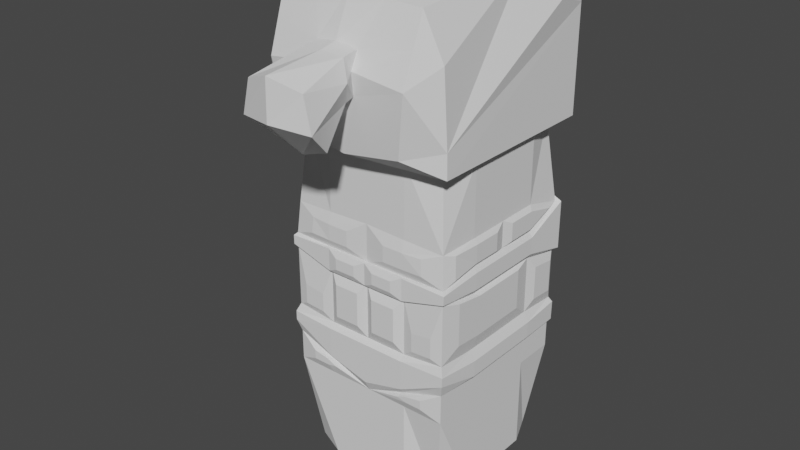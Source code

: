 # Source: player4.blend  (saved by Blender 3.6.13; exported with 4.5.12 LTS)
import bpy
from mathutils import Matrix  # noqa: F401  (used for matrix-valued properties, if any)

bpy.ops.wm.read_factory_settings(use_empty=True)
scene = bpy.context.scene
scene.name = 'Scene'

# ---- collections
col_collection = bpy.data.collections.new('Collection'); scene.collection.children.link(col_collection)

# ---- world
world_world = bpy.data.worlds.new('World'); scene.world = world_world
world_world.use_nodes = True; world_world.node_tree.nodes.clear()
_N = world_world.node_tree.nodes; _L = world_world.node_tree.links
n0 = _N.new('ShaderNodeOutputWorld'); n0.name = 'World Output'; n0.location = (300, 300)
n1 = _N.new('ShaderNodeBackground'); n1.name = 'Background'; n1.location = (10, 300)
n1.inputs[0].default_value = (0.05088, 0.05088, 0.05088, 1.0)
_L.new(n1.outputs[0], n0.inputs[0])
n0.is_active_output = True
world_world.color = (0.05088, 0.05088, 0.05088)
world_world.use_sun_shadow = False
world_world.sun_shadow_jitter_overblur = 0.0

# ---- meshes
me_cube_012 = bpy.data.meshes.new('Cube.012')
me_cube_012.from_pydata([(-0.8498, -0.8498, -1.0), (-0.8927, -0.8927, 0.9926), (-0.8498, 0.8498, -1.0), (-0.8927, 0.8927, 0.9926), (0.8498, -0.8498, -1.0), (0.8927, -0.8927, 0.9926), (0.8498, 0.8498, -1.0), (0.8927, 0.8927, 0.9926), (-1.089, -1.089, 0.9926), (-1.089, 1.089, 0.9926), (1.089, 1.089, 0.9926), (1.089, -1.089, 0.9926), (0.0, 1.089, 0.9926), (0.0, -1.089, 0.9926), (0.0, 1.089, 1.712), (1.089, 1.089, 1.606), (-1.089, 1.089, 1.606), (0.0, 1.281, 1.317), (0.5443, 1.089, 0.9926), (0.2716, 1.089, 1.712), (-1.089, 1.089, 1.299), (-0.5443, 1.089, 0.9926), (-0.2716, 1.089, 1.712), (1.089, 1.089, 1.299), (0.0, 1.162, 1.603), (0.5443, 1.143, 1.467), (-0.5443, 1.143, 1.467), (-1.549e-05, 1.183, 1.128), (-1.549e-05, 1.167, 1.102), (-0.5434, 1.192, 1.158), (-0.544, 1.143, 1.05), (-0.7226, 1.162, 1.154), (0.5442, 1.143, 1.05), (0.5442, 1.191, 1.157), (0.721, 1.162, 1.154), (-0.3063, 1.173, 1.145), (-0.3063, 1.163, 1.132), (0.3067, 1.173, 1.145), (0.3067, 1.164, 1.133), (-0.3063, 1.127, 1.145), (-1.549e-05, 1.136, 1.128), (-1.549e-05, 1.12, 1.102), (0.3067, 1.117, 1.133), (-0.3063, 1.117, 1.132), (0.3067, 1.127, 1.145), (0.5345, 1.139, 1.612), (0.4953, 1.143, 1.597), (-0.4953, 1.143, 1.597), (-0.5345, 1.139, 1.612), (0.2719, 1.148, 1.611), (0.2723, 1.154, 1.597), (0.2645, 1.153, 1.604), (-0.2723, 1.154, 1.597), (-0.2719, 1.148, 1.611), (-0.2644, 1.153, 1.604), (0.752, 1.116, 1.584), (0.7528, 1.116, 1.599), (0.7599, 1.115, 1.592), (-0.7528, 1.116, 1.599), (-0.752, 1.116, 1.584), (-0.76, 1.115, 1.592), (0.8115, 1.114, 1.635), (-0.8115, 1.114, 1.635), (-1.0, 0.0, -1.0), (-1.0, -1.0, 0.2772), (-1.0, 0.0, 0.9926), (-1.0, 1.0, 0.2028), (0.0, 1.0, -1.0), (0.0, 1.0, 0.9926), (1.0, 1.0, 0.2028), (1.0, 0.0, -1.0), (1.0, 0.0, 0.9926), (1.0, -1.0, 0.2772), (0.0, -1.0, -1.0), (0.0, -1.0, 0.9926), (0.0, 0.0, -1.0), (0.0, -1.0, 0.2237), (1.0, 0.0, 0.2367), (-1.0, 0.0, 0.2367), (-1.0, -0.5, -1.0), (-1.0, -1.0, 0.3641), (-1.0, 0.5, 0.9926), (-1.0, 1.0, -0.4478), (-0.5, 1.0, -1.0), (0.5, 1.0, 0.9926), (1.0, 1.0, -0.4478), (1.0, 0.5, -1.0), (1.0, -0.5, 0.9926), (1.0, -1.0, -0.4478), (0.5, -1.0, -1.0), (-0.5, -1.0, 0.9926), (-1.0, 0.5, -1.0), (-1.0, -1.0, -0.4478), (-1.0, -0.5, 0.9926), (-1.0, 1.0, 0.4913), (0.5, 1.0, -1.0), (-0.5, 1.0, 0.9926), (1.0, 1.0, 0.4913), (1.0, -0.5, -1.0), (1.0, 0.5, 0.9926), (1.0, -1.0, 0.3641), (-0.5, -1.0, -1.0), (0.5, -1.0, 0.9926), (-0.5, -1.0, 0.2237), (0.5, -1.0, 0.2237), (0.0, -1.0, -0.4478), (0.0, -1.0, 0.357), (1.0, -0.5, 0.2367), (1.0, 0.5, 0.2367), (1.0, 0.0, -0.4478), (1.0, 0.0, 0.4014), (0.5, 1.0, 0.1503), (-0.5, 1.0, 0.1503), (0.0, 1.0, -0.4478), (-1.0, 0.5, 0.2367), (-1.0, -0.5, 0.2367), (-1.0, 0.0, -0.4478), (-1.0, 0.0, 0.4014), (-1.0, -0.5, 0.4014), (-1.0, -0.5, -0.4478), (-1.0, 0.5, -0.4478), (-0.5, 1.0, 0.6221), (-0.5, 1.0, -0.4478), (0.5, 1.0, -0.4478), (1.0, 0.5, 0.4014), (1.0, 0.5, -0.4478), (1.0, -0.5, -0.4478), (0.5, -1.0, 0.357), (0.5, -1.0, -0.4478), (-0.5, -1.0, -0.4478), (-0.5, -1.0, 0.357), (1.0, -0.5, 0.4014), (0.5, 1.0, 0.6221), (-1.0, 0.5, 0.4014), (-1.087, -0.0005136, 1.369), (1.087, -0.0005137, 1.369), (-0.04553, 1.0, 0.1912), (0.04553, 1.0, 0.1912), (0.0, 1.0, 0.1498), (0.04553, 1.0, 0.5518), (-0.04553, 1.0, 0.5518), (0.0, 1.0, 0.5877), (-1.0, -1.0, -0.08532), (-1.0, 1.0, -0.1225), (1.0, 1.0, -0.1225), (1.0, -1.0, -0.08532), (0.0, -1.0, -0.1121), (1.0, 0.0, -0.1055), (-1.0, 0.0, -0.1055), (-1.0, -0.5, -0.1055), (-1.0, 0.5, -0.1055), (-0.428, 1.0, -0.1146), (0.428, 1.0, -0.1146), (1.0, 0.5, -0.1055), (1.0, -0.5, -0.1055), (0.5, -1.0, -0.1121), (-0.5, -1.0, -0.1121), (0.0, 1.0, -0.1149), (-1.0, 1.0, -0.2851), (1.0, 1.0, -0.2851), (1.0, -1.0, -0.2666), (1.0, 0.0, -0.2767), (-1.0, 0.0, -0.2767), (-1.0, -0.5, -0.2767), (-1.0, 0.5, -0.2767), (1.0, 0.5, -0.2767), (1.0, -0.5, -0.2767), (-1.0, -1.0, -0.2666), (-0.5, -1.0, -0.3572), (0.5, -1.0, -0.3572), (0.0, 1.0, 0.01744), (-0.5, 1.0, 0.01785), (0.5, 1.0, 0.01785), (-0.4418, 1.034, 0.03534), (-0.4418, 1.034, 0.1413), (-0.07824, 1.034, 0.174), (-0.04182, 1.034, 0.1409), (-0.04182, 1.034, 0.03502), (0.04182, 1.034, 0.03502), (0.04182, 1.034, 0.1409), (0.07824, 1.034, 0.174), (0.4418, 1.034, 0.1413), (0.4418, 1.034, 0.03534), (0.05, 1.034, -0.1016), (0.05, 1.034, 0.004244), (0.45, 1.034, 0.004566), (0.3852, 1.034, -0.1014), (-0.3852, 1.034, -0.1014), (-0.45, 1.034, 0.004566), (-0.05, 1.034, 0.004244), (-0.05, 1.034, -0.1016), (-1.0, 1.0, 0.04015), (1.0, 1.0, 0.04015), (0.6527, 1.0, 0.1505), (-0.6527, 1.0, 0.1505), (-0.5666, 1.0, -0.1186), (0.5666, 1.0, -0.1186), (-0.6523, 1.0, 0.029), (0.6523, 1.0, 0.029), (-0.5577, 1.016, -0.09696), (-0.6176, 1.016, 0.006323), (-0.511, 1.016, -0.001482), (-0.4606, 1.016, -0.0942), (0.4606, 1.016, -0.0942), (0.511, 1.016, -0.001482), (0.6176, 1.016, 0.006323), (0.5577, 1.016, -0.09696), (0.6295, 1.016, 0.04637), (0.5229, 1.016, 0.03857), (0.5229, 1.016, 0.1313), (0.6298, 1.016, 0.1314), (-0.5229, 1.016, 0.03857), (-0.6295, 1.016, 0.04637), (-0.6298, 1.016, 0.1314), (-0.5229, 1.016, 0.1313), (0.7005, 1.023, 0.1505), (0.9436, 1.023, 0.2028), (-0.9436, 1.023, 0.04015), (-0.9436, 1.023, -0.1225), (0.9436, 1.023, 0.04015), (0.9436, 1.023, -0.1225), (0.6402, 1.023, -0.1186), (-0.9436, 1.023, 0.2028), (-0.7005, 1.023, 0.1505), (-0.6402, 1.023, -0.1186), (-0.7002, 1.023, 0.029), (0.7002, 1.023, 0.029), (0.4, -1.059, -0.04493), (0.4, -1.059, 0.1565), (0.1, -1.059, 0.1565), (0.1, -1.059, -0.04493), (-0.1, -1.059, -0.04493), (-0.1, -1.059, 0.1565), (-0.4, -1.059, 0.1565), (-0.4, -1.059, -0.04493), (-0.875, -1.033, -0.053), (-0.875, -1.033, 0.06849), (-0.625, -1.033, 0.05055), (0.875, -1.033, 0.06849), (0.625, -1.033, 0.05055), (0.875, -1.033, -0.053), (0.625, -1.033, -0.06197), (-0.625, -1.033, -0.06197), (-0.9705, -0.9705, 0.5521), (0.9705, -0.9705, 0.5521), (0.0, -1.0, 0.5772), (0.5, -1.0, 0.5673), (-0.5, -1.0, 0.5673), (-0.2481, -1.038, 0.5008), (-0.2481, -1.038, 0.4059), (-0.4981, -1.038, 0.4059), (-0.7481, -1.038, 0.4095), (-0.4981, -1.038, 0.5008), (-0.7334, -1.023, 0.5034), (0.7334, -1.023, 0.5034), (0.7481, -1.038, 0.4095), (0.2481, -1.038, 0.5008), (0.2481, -1.038, 0.4059), (0.4981, -1.038, 0.4059), (0.4981, -1.038, 0.5008), (1.0, 0.0, 0.5612), (-1.0, 0.0, 0.5612), (-1.0, -0.5, 0.5612), (1.0, 0.5, 0.5612), (1.0, -0.5, 0.5612), (-1.0, 0.5, 0.5612), (1.02, -0.8291, 0.531), (1.04, -0.8497, 0.3995), (1.04, -0.1487, 0.5303), (1.04, -0.1487, 0.423), (-1.04, -0.1487, 0.5303), (-1.04, -0.1487, 0.423), (-1.04, -0.4992, 0.4243), (-1.04, -0.8497, 0.3995), (-1.04, -0.4992, 0.5316), (1.04, -0.4992, 0.4243), (1.04, -0.4992, 0.5316), (-1.02, -0.8291, 0.531), (1.042, 0.12, 0.5325), (1.042, 0.12, 0.4252), (-1.042, 0.16, 0.5251), (-1.042, 0.16, 0.4331), (1.042, 0.47, 0.4252), (1.042, 0.82, 0.4881), (1.042, 0.47, 0.5325), (-1.042, 0.46, 0.4331), (-1.042, 0.76, 0.4871), (-1.042, 0.46, 0.5251), (-1.044, -0.775, -0.006188), (-1.044, -0.775, 0.2475), (1.044, -0.425, 0.2192), (1.044, -0.775, 0.2475), (1.044, 0.275, 0.2192), (1.044, -0.075, 0.2192), (-1.044, -0.425, 0.2192), (-1.044, -0.075, 0.2192), (-1.044, 0.275, 0.2192), (1.044, -0.775, -0.006188), (1.044, -0.075, -0.02034), (-1.044, -0.075, -0.02034), (-1.044, -0.425, -0.02034), (-1.044, 0.275, -0.02034), (1.044, 0.275, -0.02034), (1.044, -0.425, -0.02034), (-1.041, 0.62, 0.1622), (-1.041, 0.92, 0.1418), (1.041, 0.92, 0.1418), (1.041, 0.62, 0.1622), (-1.041, 0.92, 0.04422), (-1.041, 0.92, -0.05337), (1.041, 0.92, 0.04422), (1.041, 0.92, -0.05337), (-1.041, 0.62, -0.04319), (1.041, 0.62, -0.04319), (-0.56, -1.05, -0.3944), (-0.76, -1.05, -0.3944), (-0.4522, -1.05, -0.3825), (-0.56, -1.05, -0.3582), (-0.76, -1.05, -0.3391), (0.76, -1.05, -0.3391), (0.76, -1.05, -0.3944), (0.56, -1.05, -0.3944), (0.4522, -1.05, -0.3825), (0.56, -1.05, -0.3582)], [], [(265, 94, 286, 287), (132, 84, 7, 97), (260, 264, 276, 268), (247, 90, 1, 243), (89, 98, 4), (7, 84, 68, 96, 3, 9, 21, 12, 18, 10), (5, 87, 71, 99, 7, 10, 11), (3, 81, 65, 93, 1, 8, 9), (1, 90, 74, 102, 5, 11, 13, 8), (17, 26, 47, 52, 54, 24), (46, 55, 57, 15, 25), (12, 21, 30, 36, 28), (21, 9, 20, 31, 30), (9, 8, 134, 16, 20), (18, 12, 28, 38, 32), (29, 31, 20, 16, 26), (23, 34, 33, 25, 15), (10, 18, 32, 34, 23), (33, 37, 27, 17, 25), (25, 17, 24, 51, 50, 46), (45, 49, 51, 24, 14, 19), (15, 57, 56, 45, 61), (26, 16, 60, 59, 47), (48, 58, 60, 16, 62), (48, 62, 22), (29, 30, 31), (32, 33, 34), (37, 38, 42, 44), (37, 33, 32, 38), (27, 35, 29, 26, 17), (28, 36, 43, 41), (29, 35, 36, 30), (38, 28, 41, 42), (27, 37, 44, 40), (35, 27, 40, 39), (36, 35, 39, 43), (24, 54, 53, 48, 22, 14), (79, 101, 0), (19, 61, 45), (83, 67, 75, 63, 91), (95, 6, 86), (104, 155, 241, 239), (240, 238, 239, 241), (246, 102, 74, 245), (153, 108, 292, 302), (72, 145, 297, 291), (263, 99, 71, 260), (66, 194, 223, 222), (139, 141, 68, 84, 132), (192, 69, 306, 310), (148, 149, 300, 299), (262, 93, 65, 261), (100, 131, 275, 267), (79, 119, 116, 63), (0, 92, 119, 79), (149, 142, 288, 300), (91, 120, 82, 2), (63, 116, 120, 91), (142, 64, 289, 288), (94, 3, 96, 121), (83, 122, 113, 67), (2, 82, 122, 83), (95, 123, 85, 6), (67, 113, 123, 95), (94, 133, 285, 286), (86, 125, 109, 70), (6, 85, 125, 86), (69, 108, 307, 306), (98, 126, 88, 4), (70, 109, 126, 98), (150, 148, 299, 301), (244, 5, 102, 246), (89, 128, 105, 73), (4, 88, 128, 89), (64, 142, 235, 236), (101, 129, 92, 0), (73, 105, 129, 101), (242, 237, 236, 235), (67, 95, 86, 70, 75), (2, 83, 91), (63, 75, 73, 101, 79), (75, 70, 98, 89, 73), (245, 74, 90, 247), (260, 71, 87, 264), (121, 96, 68, 141, 140), (261, 65, 81, 265), (135, 11, 10, 23, 15), (136, 137, 138), (139, 140, 141), (105, 128, 321, 322), (82, 158, 122), (169, 105, 322, 323), (168, 167, 318, 317), (126, 166, 160, 88), (125, 165, 161, 109), (120, 164, 158, 82), (119, 163, 162, 116), (92, 167, 163, 119), (116, 162, 164, 120), (85, 159, 165, 125), (109, 161, 166, 126), (159, 85, 123), (92, 129, 314, 315), (173, 174, 175, 176, 177), (112, 174, 173, 171), (136, 175, 174, 112), (138, 176, 175, 136), (170, 177, 176, 138), (171, 173, 177, 170), (178, 179, 180, 181, 182), (138, 179, 178, 170), (137, 180, 179, 138), (111, 181, 180, 137), (172, 182, 181, 111), (170, 178, 182, 172), (183, 184, 185, 186), (170, 184, 183, 157), (172, 185, 184, 170), (152, 186, 185, 172), (157, 183, 186, 152), (187, 188, 189, 190), (171, 188, 187, 151), (170, 189, 188, 171), (157, 190, 189, 170), (151, 187, 190, 157), (197, 195, 224, 225), (192, 144, 220, 219), (198, 193, 215, 226), (199, 200, 201, 202), (197, 200, 199, 195), (171, 201, 200, 197), (151, 202, 201, 171), (195, 199, 202, 151), (203, 204, 205, 206), (172, 204, 203, 152), (198, 205, 204, 172), (196, 206, 205, 198), (152, 203, 206, 196), (207, 208, 209, 210), (172, 208, 207, 198), (111, 209, 208, 172), (193, 210, 209, 111), (198, 207, 210, 193), (211, 212, 213, 214), (197, 212, 211, 171), (194, 213, 212, 197), (112, 214, 213, 194), (171, 211, 214, 112), (221, 226, 219, 220), (218, 217, 225, 224), (219, 226, 215, 216), (225, 217, 222, 223), (193, 69, 216, 215), (144, 196, 221, 220), (191, 66, 222, 217), (196, 198, 226, 221), (195, 143, 218, 224), (69, 192, 219, 216), (194, 197, 225, 223), (143, 191, 217, 218), (227, 228, 229, 230), (104, 228, 227, 155), (76, 229, 228, 104), (146, 230, 229, 76), (155, 227, 230, 146), (231, 232, 233, 234), (76, 232, 231, 146), (103, 233, 232, 76), (156, 234, 233, 103), (146, 231, 234, 156), (142, 156, 242, 235), (155, 145, 240, 241), (72, 104, 239, 238), (156, 103, 237, 242), (145, 72, 238, 240), (103, 64, 236, 237), (106, 245, 248, 249), (244, 246, 259, 254), (127, 100, 255, 258), (247, 243, 253, 252), (249, 248, 252, 250), (250, 252, 253, 251), (130, 106, 249, 250), (243, 80, 251, 253), (245, 247, 252, 248), (80, 130, 250, 251), (255, 254, 259, 258), (258, 259, 256, 257), (245, 106, 257, 256), (100, 244, 254, 255), (246, 245, 256, 259), (106, 127, 258, 257), (260, 110, 279, 278), (243, 262, 274, 277), (117, 118, 272, 271), (124, 97, 283, 282), (275, 276, 266, 267), (262, 243, 1, 93), (94, 265, 81, 3), (244, 264, 87, 5), (263, 97, 7, 99), (273, 277, 274, 272), (269, 268, 276, 275), (272, 274, 270, 271), (110, 260, 268, 269), (118, 80, 273, 272), (244, 100, 267, 266), (80, 243, 277, 273), (262, 261, 270, 274), (131, 110, 269, 275), (264, 244, 266, 276), (261, 117, 271, 270), (285, 287, 286), (283, 284, 282), (281, 280, 287, 285), (282, 284, 278, 279), (133, 117, 281, 285), (117, 261, 280, 281), (110, 124, 282, 279), (263, 260, 278, 284), (261, 265, 287, 280), (97, 263, 284, 283), (303, 290, 291, 297), (302, 292, 293, 298), (300, 294, 295, 299), (288, 289, 294, 300), (299, 295, 296, 301), (298, 293, 290, 303), (78, 114, 296, 295), (154, 147, 298, 303), (115, 78, 295, 294), (64, 115, 294, 289), (107, 72, 291, 290), (147, 153, 302, 298), (108, 77, 293, 292), (77, 107, 290, 293), (145, 154, 303, 297), (114, 150, 301, 296), (312, 304, 305, 308, 309), (311, 310, 306, 307, 313), (108, 153, 313, 307), (191, 143, 309, 308), (150, 114, 304, 312), (114, 66, 305, 304), (144, 192, 310, 311), (143, 150, 312, 309), (153, 144, 311, 313), (66, 191, 308, 305), (314, 317, 318, 315), (317, 314, 316), (167, 92, 315, 318), (129, 105, 316, 314), (105, 168, 317, 316), (320, 319, 323, 321), (321, 323, 322), (128, 88, 320, 321), (88, 160, 319, 320), (160, 169, 323, 319)])
_uv = me_cube_012.uv_layers.new(name='UVMap')
_uv.uv.foreach_set('vector', [0.5653, 0.1875, 0.557, 0.25, 0.557, 0.25, 0.5645, 0.1875, 0.5625, 0.4375, 0.625, 0.4375, 0.625, 0.5, 0.557, 0.5, 0.5653, 0.625, 0.5653, 0.6875, 0.5645, 0.6875, 0.5645, 0.625, 0.5595, 0.9375, 0.625, 0.9375, 0.625, 1.0, 0.5642, 1.0, 0.3125, 0.75, 0.375, 0.6875, 0.375, 0.75, 0.625, 0.5, 0.625, 0.4375, 0.625, 0.375, 0.625, 0.3125, 0.625, 0.25, 0.625, 0.25, 0.625, 0.3125, 0.625, 0.375, 0.625, 0.4375, 0.625, 0.5, 0.625, 0.75, 0.625, 0.6875, 0.625, 0.625, 0.625, 0.5625, 0.625, 0.5, 0.625, 0.5, 0.625, 0.75, 0.625, 0.25, 0.625, 0.1875, 0.625, 0.125, 0.625, 0.0625, 0.625, 0.0, 0.625, 0.0, 0.625, 0.25, 0.625, 1.0, 0.625, 0.9375, 0.625, 0.875, 0.625, 0.8125, 0.625, 0.75, 0.625, 0.75, 0.625, 0.875, 0.625, 1.0, 0.625, 0.375, 0.625, 0.3125, 0.625, 0.3125, 0.625, 0.3436, 0.625, 0.3446, 0.625, 0.375, 0.625, 0.4375, 0.625, 0.4678, 0.625, 0.4695, 0.625, 0.5, 0.625, 0.4375, 0.625, 0.375, 0.625, 0.3125, 0.625, 0.3124, 0.625, 0.3438, 0.625, 0.375, 0.625, 0.3125, 0.625, 0.25, 0.625, 0.25, 0.625, 0.3104, 0.625, 0.3124, 0.625, 0.25, 0.625, 0.0, 0.625, 0.1262, 0.625, 0.25, 0.625, 0.25, 0.625, 0.4375, 0.625, 0.375, 0.625, 0.375, 0.625, 0.4062, 0.625, 0.4375, 0.625, 0.3125, 0.625, 0.3104, 0.625, 0.25, 0.625, 0.25, 0.625, 0.3125, 0.625, 0.5, 0.625, 0.4396, 0.625, 0.4375, 0.625, 0.4375, 0.625, 0.5, 0.625, 0.5, 0.625, 0.4375, 0.625, 0.4375, 0.625, 0.4396, 0.625, 0.5, 0.625, 0.4375, 0.625, 0.4062, 0.625, 0.375, 0.625, 0.375, 0.625, 0.4375, 0.625, 0.4375, 0.625, 0.375, 0.625, 0.375, 0.625, 0.4054, 0.625, 0.4064, 0.625, 0.4375, 0.625, 0.4421, 0.625, 0.4063, 0.625, 0.4054, 0.625, 0.375, 0.625, 0.375, 0.625, 0.4375, 0.625, 0.5, 0.625, 0.4695, 0.625, 0.4679, 0.625, 0.4416, 0.625, 0.4708, 0.625, 0.3125, 0.625, 0.25, 0.625, 0.2805, 0.625, 0.2822, 0.625, 0.3125, 0.625, 0.3084, 0.625, 0.2821, 0.625, 0.2805, 0.625, 0.25, 0.625, 0.2792, 0.625, 0.3082, 0.625, 0.2791, 0.625, 0.3125, 0.625, 0.3125, 0.625, 0.3124, 0.625, 0.3104, 0.625, 0.4375, 0.625, 0.4375, 0.625, 0.4396, 0.625, 0.4062, 0.625, 0.4062, 0.625, 0.4062, 0.625, 0.4062, 0.625, 0.4062, 0.625, 0.4375, 0.625, 0.4375, 0.625, 0.4062, 0.625, 0.375, 0.625, 0.3438, 0.625, 0.3125, 0.625, 0.3125, 0.625, 0.375, 0.625, 0.375, 0.625, 0.3438, 0.625, 0.3438, 0.625, 0.375, 0.625, 0.3125, 0.625, 0.3438, 0.625, 0.3438, 0.625, 0.3124, 0.625, 0.4062, 0.625, 0.375, 0.625, 0.375, 0.625, 0.4062, 0.625, 0.375, 0.625, 0.4062, 0.625, 0.4062, 0.625, 0.375, 0.625, 0.3438, 0.625, 0.375, 0.625, 0.375, 0.625, 0.3438, 0.625, 0.3438, 0.625, 0.3438, 0.625, 0.3438, 0.625, 0.3438, 0.625, 0.375, 0.625, 0.3446, 0.625, 0.3437, 0.625, 0.3079, 0.625, 0.3125, 0.625, 0.375, 0.125, 0.6875, 0.1875, 0.75, 0.125, 0.75, 0.625, 0.4375, 0.625, 0.4709, 0.625, 0.4418, 0.1875, 0.5, 0.25, 0.5, 0.25, 0.625, 0.125, 0.625, 0.125, 0.5625, 0.3125, 0.5, 0.375, 0.5, 0.375, 0.5625, 0.5179, 0.8125, 0.4777, 0.8125, 0.4777, 0.8125, 0.5179, 0.8125, 0.4798, 0.75, 0.5221, 0.75, 0.5179, 0.8125, 0.4777, 0.8125, 0.5595, 0.8125, 0.625, 0.8125, 0.625, 0.875, 0.5609, 0.875, 0.4813, 0.5625, 0.525, 0.5625, 0.525, 0.5625, 0.4813, 0.5625, 0.5221, 0.75, 0.4798, 0.75, 0.4798, 0.75, 0.5221, 0.75, 0.5653, 0.5625, 0.625, 0.5625, 0.625, 0.625, 0.5653, 0.625, 0.5208, 0.25, 0.5104, 0.2812, 0.5104, 0.2812, 0.5208, 0.25, 0.5504, 0.3807, 0.5549, 0.375, 0.625, 0.375, 0.625, 0.4375, 0.5625, 0.4375, 0.4999, 0.5, 0.5208, 0.5, 0.5208, 0.5, 0.4999, 0.5, 0.4813, 0.125, 0.4813, 0.0625, 0.4813, 0.0625, 0.4813, 0.125, 0.5653, 0.0625, 0.625, 0.0625, 0.625, 0.125, 0.5653, 0.125, 0.5411, 0.75, 0.5457, 0.6875, 0.5457, 0.6875, 0.5411, 0.75, 0.375, 0.0625, 0.4375, 0.0625, 0.4375, 0.125, 0.375, 0.125, 0.375, 0.0, 0.4375, 0.0, 0.4375, 0.0625, 0.375, 0.0625, 0.4813, 0.0625, 0.4798, 0.0, 0.4798, 0.0, 0.4813, 0.0625, 0.375, 0.1875, 0.4375, 0.1875, 0.4375, 0.25, 0.375, 0.25, 0.375, 0.125, 0.4375, 0.125, 0.4375, 0.1875, 0.375, 0.1875, 0.4798, 0.0, 0.5221, 0.0, 0.5221, 0.0, 0.4798, 0.0, 0.557, 0.25, 0.625, 0.25, 0.625, 0.3125, 0.5625, 0.3125, 0.375, 0.3125, 0.4375, 0.3125, 0.4375, 0.375, 0.375, 0.375, 0.375, 0.25, 0.4375, 0.25, 0.4375, 0.3125, 0.375, 0.3125, 0.375, 0.4375, 0.4375, 0.4375, 0.4375, 0.5, 0.375, 0.5, 0.375, 0.375, 0.4375, 0.375, 0.4375, 0.4375, 0.375, 0.4375, 0.557, 0.25, 0.5457, 0.1875, 0.5457, 0.1875, 0.557, 0.25, 0.375, 0.5625, 0.4375, 0.5625, 0.4375, 0.625, 0.375, 0.625, 0.375, 0.5, 0.4375, 0.5, 0.4375, 0.5625, 0.375, 0.5625, 0.5208, 0.5, 0.525, 0.5625, 0.525, 0.5625, 0.5208, 0.5, 0.375, 0.6875, 0.4375, 0.6875, 0.4375, 0.75, 0.375, 0.75, 0.375, 0.625, 0.4375, 0.625, 0.4375, 0.6875, 0.375, 0.6875, 0.4813, 0.1875, 0.4813, 0.125, 0.4813, 0.125, 0.4813, 0.1875, 0.5642, 0.75, 0.625, 0.75, 0.625, 0.8125, 0.5595, 0.8125, 0.375, 0.8125, 0.4375, 0.8125, 0.4375, 0.875, 0.375, 0.875, 0.375, 0.75, 0.4375, 0.75, 0.4375, 0.8125, 0.375, 0.8125, 0.5221, 0.0, 0.4798, 0.0, 0.4798, 0.0, 0.5221, 0.0, 0.375, 0.9375, 0.4375, 0.9375, 0.4375, 1.0, 0.375, 1.0, 0.375, 0.875, 0.4375, 0.875, 0.4375, 0.9375, 0.375, 0.9375, 0.4777, 0.9375, 0.5179, 0.9375, 0.5221, 1.0, 0.4798, 1.0, 0.25, 0.5, 0.3125, 0.5, 0.375, 0.5625, 0.375, 0.625, 0.25, 0.625, 0.125, 0.5, 0.1875, 0.5, 0.125, 0.5625, 0.125, 0.625, 0.25, 0.625, 0.25, 0.75, 0.1875, 0.75, 0.125, 0.6875, 0.25, 0.625, 0.375, 0.625, 0.375, 0.6875, 0.3125, 0.75, 0.25, 0.75, 0.5609, 0.875, 0.625, 0.875, 0.625, 0.9375, 0.5595, 0.9375, 0.5653, 0.625, 0.625, 0.625, 0.625, 0.6875, 0.5653, 0.6875, 0.5625, 0.3125, 0.625, 0.3125, 0.625, 0.375, 0.5549, 0.375, 0.5504, 0.3693, 0.5653, 0.125, 0.625, 0.125, 0.625, 0.1875, 0.5653, 0.1875, 0.625, 0.6238, 0.625, 0.75, 0.625, 0.5, 0.625, 0.5, 0.625, 0.5, 0.5051, 0.3693, 0.5051, 0.3807, 0.4999, 0.375, 0.5504, 0.3807, 0.5504, 0.3693, 0.5549, 0.375, 0.4375, 0.875, 0.4375, 0.8125, 0.4375, 0.8125, 0.4375, 0.875, 0.4375, 0.25, 0.4583, 0.25, 0.4375, 0.3125, 0.4484, 0.8125, 0.4375, 0.875, 0.4375, 0.875, 0.4484, 0.8125, 0.4484, 0.9375, 0.4586, 1.0, 0.4586, 1.0, 0.4484, 0.9375, 0.4375, 0.6875, 0.4594, 0.6875, 0.4586, 0.75, 0.4375, 0.75, 0.4375, 0.5625, 0.4594, 0.5625, 0.4594, 0.625, 0.4375, 0.625, 0.4375, 0.1875, 0.4594, 0.1875, 0.4583, 0.25, 0.4375, 0.25, 0.4375, 0.0625, 0.4594, 0.0625, 0.4594, 0.125, 0.4375, 0.125, 0.4375, 0.0, 0.4586, 0.0, 0.4594, 0.0625, 0.4375, 0.0625, 0.4375, 0.125, 0.4594, 0.125, 0.4594, 0.1875, 0.4375, 0.1875, 0.4375, 0.5, 0.4583, 0.5, 0.4594, 0.5625, 0.4375, 0.5625, 0.4375, 0.625, 0.4594, 0.625, 0.4594, 0.6875, 0.4375, 0.6875, 0.4583, 0.5, 0.4375, 0.5, 0.4375, 0.4375, 0.4375, 1.0, 0.4375, 0.9375, 0.4375, 0.9375, 0.4375, 1.0, 0.4862, 0.3125, 0.5, 0.3125, 0.5051, 0.3693, 0.4999, 0.375, 0.4861, 0.375, 0.5, 0.3125, 0.5, 0.3125, 0.4862, 0.3125, 0.4862, 0.3125, 0.5051, 0.3693, 0.5051, 0.3693, 0.5, 0.3125, 0.5, 0.3125, 0.4999, 0.375, 0.4999, 0.375, 0.5051, 0.3693, 0.5051, 0.3693, 0.4861, 0.375, 0.4861, 0.375, 0.4999, 0.375, 0.4999, 0.375, 0.4862, 0.3125, 0.4862, 0.3125, 0.4861, 0.375, 0.4861, 0.375, 0.4861, 0.375, 0.4999, 0.375, 0.5051, 0.3807, 0.5, 0.4375, 0.4862, 0.4375, 0.4999, 0.375, 0.4999, 0.375, 0.4861, 0.375, 0.4861, 0.375, 0.5051, 0.3807, 0.5051, 0.3807, 0.4999, 0.375, 0.4999, 0.375, 0.5, 0.4375, 0.5, 0.4375, 0.5051, 0.3807, 0.5051, 0.3807, 0.4862, 0.4375, 0.4862, 0.4375, 0.5, 0.4375, 0.5, 0.4375, 0.4861, 0.375, 0.4861, 0.375, 0.4862, 0.4375, 0.4862, 0.4375, 0.4723, 0.375, 0.4861, 0.375, 0.4862, 0.4375, 0.4723, 0.4375, 0.4861, 0.375, 0.4861, 0.375, 0.4723, 0.375, 0.4723, 0.375, 0.4862, 0.4375, 0.4862, 0.4375, 0.4861, 0.375, 0.4861, 0.375, 0.4723, 0.4375, 0.4723, 0.4375, 0.4862, 0.4375, 0.4862, 0.4375, 0.4723, 0.375, 0.4723, 0.375, 0.4723, 0.4375, 0.4723, 0.4375, 0.4723, 0.3125, 0.4862, 0.3125, 0.4861, 0.375, 0.4723, 0.375, 0.4862, 0.3125, 0.4862, 0.3125, 0.4723, 0.3125, 0.4723, 0.3125, 0.4861, 0.375, 0.4861, 0.375, 0.4862, 0.3125, 0.4862, 0.3125, 0.4723, 0.375, 0.4723, 0.375, 0.4861, 0.375, 0.4861, 0.375, 0.4723, 0.3125, 0.4723, 0.3125, 0.4723, 0.375, 0.4723, 0.375, 0.4931, 0.2812, 0.4757, 0.2812, 0.4757, 0.2812, 0.4931, 0.2812, 0.4999, 0.5, 0.4791, 0.5, 0.4791, 0.5, 0.4999, 0.5, 0.4931, 0.4688, 0.5104, 0.4688, 0.5104, 0.4688, 0.4931, 0.4688, 0.4757, 0.2812, 0.4931, 0.2812, 0.4862, 0.3125, 0.4723, 0.3125, 0.4931, 0.2812, 0.4931, 0.2812, 0.4757, 0.2812, 0.4757, 0.2812, 0.4862, 0.3125, 0.4862, 0.3125, 0.4931, 0.2812, 0.4931, 0.2812, 0.4723, 0.3125, 0.4723, 0.3125, 0.4862, 0.3125, 0.4862, 0.3125, 0.4757, 0.2812, 0.4757, 0.2812, 0.4723, 0.3125, 0.4723, 0.3125, 0.4723, 0.4375, 0.4862, 0.4375, 0.4931, 0.4688, 0.4757, 0.4688, 0.4862, 0.4375, 0.4862, 0.4375, 0.4723, 0.4375, 0.4723, 0.4375, 0.4931, 0.4688, 0.4931, 0.4688, 0.4862, 0.4375, 0.4862, 0.4375, 0.4757, 0.4688, 0.4757, 0.4688, 0.4931, 0.4688, 0.4931, 0.4688, 0.4723, 0.4375, 0.4723, 0.4375, 0.4757, 0.4688, 0.4757, 0.4688, 0.4931, 0.4688, 0.4862, 0.4375, 0.5, 0.4375, 0.5104, 0.4688, 0.4862, 0.4375, 0.4862, 0.4375, 0.4931, 0.4688, 0.4931, 0.4688, 0.5, 0.4375, 0.5, 0.4375, 0.4862, 0.4375, 0.4862, 0.4375, 0.5104, 0.4688, 0.5104, 0.4688, 0.5, 0.4375, 0.5, 0.4375, 0.4931, 0.4688, 0.4931, 0.4688, 0.5104, 0.4688, 0.5104, 0.4688, 0.4862, 0.3125, 0.4931, 0.2812, 0.5104, 0.2812, 0.5, 0.3125, 0.4931, 0.2812, 0.4931, 0.2812, 0.4862, 0.3125, 0.4862, 0.3125, 0.5104, 0.2812, 0.5104, 0.2812, 0.4931, 0.2812, 0.4931, 0.2812, 0.5, 0.3125, 0.5, 0.3125, 0.5104, 0.2812, 0.5104, 0.2812, 0.4862, 0.3125, 0.4862, 0.3125, 0.5, 0.3125, 0.5, 0.3125, 0.4757, 0.4688, 0.4931, 0.4688, 0.4999, 0.5, 0.4791, 0.5, 0.4791, 0.25, 0.4999, 0.25, 0.4931, 0.2812, 0.4757, 0.2812, 0.4999, 0.5, 0.4931, 0.4688, 0.5104, 0.4688, 0.5208, 0.5, 0.4931, 0.2812, 0.4999, 0.25, 0.5208, 0.25, 0.5104, 0.2812, 0.5104, 0.4688, 0.5208, 0.5, 0.5208, 0.5, 0.5104, 0.4688, 0.4791, 0.5, 0.4757, 0.4688, 0.4757, 0.4688, 0.4791, 0.5, 0.4999, 0.25, 0.5208, 0.25, 0.5208, 0.25, 0.4999, 0.25, 0.4757, 0.4688, 0.4931, 0.4688, 0.4931, 0.4688, 0.4757, 0.4688, 0.4757, 0.2812, 0.4791, 0.25, 0.4791, 0.25, 0.4757, 0.2812, 0.5208, 0.5, 0.4999, 0.5, 0.4999, 0.5, 0.5208, 0.5, 0.5104, 0.2812, 0.4931, 0.2812, 0.4931, 0.2812, 0.5104, 0.2812, 0.4791, 0.25, 0.4999, 0.25, 0.4999, 0.25, 0.4791, 0.25, 0.4777, 0.8125, 0.5179, 0.8125, 0.5179, 0.875, 0.4777, 0.875, 0.5179, 0.8125, 0.5179, 0.8125, 0.4777, 0.8125, 0.4777, 0.8125, 0.5179, 0.875, 0.5179, 0.875, 0.5179, 0.8125, 0.5179, 0.8125, 0.4777, 0.875, 0.4777, 0.875, 0.5179, 0.875, 0.5179, 0.875, 0.4777, 0.8125, 0.4777, 0.8125, 0.4777, 0.875, 0.4777, 0.875, 0.4777, 0.875, 0.5179, 0.875, 0.5179, 0.9375, 0.4777, 0.9375, 0.5179, 0.875, 0.5179, 0.875, 0.4777, 0.875, 0.4777, 0.875, 0.5179, 0.9375, 0.5179, 0.9375, 0.5179, 0.875, 0.5179, 0.875, 0.4777, 0.9375, 0.4777, 0.9375, 0.5179, 0.9375, 0.5179, 0.9375, 0.4777, 0.875, 0.4777, 0.875, 0.4777, 0.9375, 0.4777, 0.9375, 0.4798, 1.0, 0.4777, 0.9375, 0.4777, 0.9375, 0.4798, 1.0, 0.4777, 0.8125, 0.4798, 0.75, 0.4798, 0.75, 0.4777, 0.8125, 0.5221, 0.75, 0.5179, 0.8125, 0.5179, 0.8125, 0.5221, 0.75, 0.4777, 0.9375, 0.5179, 0.9375, 0.5179, 0.9375, 0.4777, 0.9375, 0.4798, 0.75, 0.5221, 0.75, 0.5221, 0.75, 0.4798, 0.75, 0.5179, 0.9375, 0.5221, 1.0, 0.5221, 1.0, 0.5179, 0.9375, 0.5347, 0.875, 0.5609, 0.875, 0.5595, 0.875, 0.5347, 0.875, 0.5642, 0.75, 0.5595, 0.8125, 0.5595, 0.8125, 0.5642, 0.75, 0.5347, 0.8125, 0.5411, 0.75, 0.5411, 0.75, 0.5347, 0.8125, 0.5595, 0.9375, 0.5642, 1.0, 0.5642, 1.0, 0.5595, 0.9375, 0.5347, 0.875, 0.5595, 0.875, 0.5595, 0.9375, 0.5347, 0.9375, 0.5347, 0.9375, 0.5595, 0.9375, 0.5642, 1.0, 0.5411, 1.0, 0.5347, 0.9375, 0.5347, 0.875, 0.5347, 0.875, 0.5347, 0.9375, 0.5642, 0.0, 0.5411, 0.0, 0.5411, 0.0, 0.5642, 0.0, 0.5609, 0.875, 0.5595, 0.9375, 0.5595, 0.9375, 0.5595, 0.875, 0.5411, 1.0, 0.5347, 0.9375, 0.5347, 0.9375, 0.5411, 1.0, 0.5411, 0.75, 0.5642, 0.75, 0.5595, 0.8125, 0.5347, 0.8125, 0.5347, 0.8125, 0.5595, 0.8125, 0.5595, 0.875, 0.5347, 0.875, 0.5609, 0.875, 0.5347, 0.875, 0.5347, 0.875, 0.5595, 0.875, 0.5411, 0.75, 0.5642, 0.75, 0.5642, 0.75, 0.5411, 0.75, 0.5595, 0.8125, 0.5609, 0.875, 0.5595, 0.875, 0.5595, 0.8125, 0.5347, 0.875, 0.5347, 0.8125, 0.5347, 0.8125, 0.5347, 0.875, 0.5653, 0.625, 0.5457, 0.625, 0.5457, 0.625, 0.5645, 0.625, 0.5642, 0.0, 0.5653, 0.0625, 0.5645, 0.0625, 0.5642, 0.0, 0.5457, 0.125, 0.5457, 0.0625, 0.5457, 0.0625, 0.5457, 0.125, 0.5457, 0.5625, 0.557, 0.5, 0.557, 0.5, 0.5457, 0.5625, 0.5457, 0.6875, 0.5645, 0.6875, 0.5642, 0.75, 0.5411, 0.75, 0.5653, 0.0625, 0.5642, 0.0, 0.625, 0.0, 0.625, 0.0625, 0.557, 0.25, 0.5653, 0.1875, 0.625, 0.1875, 0.625, 0.25, 0.5642, 0.75, 0.5653, 0.6875, 0.625, 0.6875, 0.625, 0.75, 0.5653, 0.5625, 0.557, 0.5, 0.625, 0.5, 0.625, 0.5625, 0.5411, 0.0, 0.5642, 0.0, 0.5645, 0.0625, 0.5457, 0.0625, 0.5457, 0.625, 0.5645, 0.625, 0.5645, 0.6875, 0.5457, 0.6875, 0.5457, 0.0625, 0.5645, 0.0625, 0.5645, 0.125, 0.5457, 0.125, 0.5457, 0.625, 0.5653, 0.625, 0.5645, 0.625, 0.5457, 0.625, 0.5457, 0.0625, 0.5411, 0.0, 0.5411, 0.0, 0.5457, 0.0625, 0.5642, 0.75, 0.5411, 0.75, 0.5411, 0.75, 0.5642, 0.75, 0.5411, 0.0, 0.5642, 0.0, 0.5642, 0.0, 0.5411, 0.0, 0.5653, 0.0625, 0.5653, 0.125, 0.5645, 0.125, 0.5645, 0.0625, 0.5457, 0.6875, 0.5457, 0.625, 0.5457, 0.625, 0.5457, 0.6875, 0.5653, 0.6875, 0.5642, 0.75, 0.5642, 0.75, 0.5645, 0.6875, 0.5653, 0.125, 0.5457, 0.125, 0.5457, 0.125, 0.5645, 0.125, 0.5457, 0.1875, 0.5645, 0.1875, 0.557, 0.25, 0.557, 0.5, 0.5645, 0.5625, 0.5457, 0.5625, 0.5457, 0.125, 0.5645, 0.125, 0.5645, 0.1875, 0.5457, 0.1875, 0.5457, 0.5625, 0.5645, 0.5625, 0.5645, 0.625, 0.5457, 0.625, 0.5457, 0.1875, 0.5457, 0.125, 0.5457, 0.125, 0.5457, 0.1875, 0.5457, 0.125, 0.5653, 0.125, 0.5645, 0.125, 0.5457, 0.125, 0.5457, 0.625, 0.5457, 0.5625, 0.5457, 0.5625, 0.5457, 0.625, 0.5653, 0.5625, 0.5653, 0.625, 0.5645, 0.625, 0.5645, 0.5625, 0.5653, 0.125, 0.5653, 0.1875, 0.5645, 0.1875, 0.5645, 0.125, 0.557, 0.5, 0.5653, 0.5625, 0.5645, 0.5625, 0.557, 0.5, 0.4813, 0.6875, 0.525, 0.6875, 0.5221, 0.75, 0.4798, 0.75, 0.4813, 0.5625, 0.525, 0.5625, 0.525, 0.625, 0.4813, 0.625, 0.4813, 0.0625, 0.525, 0.0625, 0.525, 0.125, 0.4813, 0.125, 0.4798, 0.0, 0.5221, 0.0, 0.525, 0.0625, 0.4813, 0.0625, 0.4813, 0.125, 0.525, 0.125, 0.525, 0.1875, 0.4813, 0.1875, 0.4813, 0.625, 0.525, 0.625, 0.525, 0.6875, 0.4813, 0.6875, 0.525, 0.125, 0.525, 0.1875, 0.525, 0.1875, 0.525, 0.125, 0.4813, 0.6875, 0.4813, 0.625, 0.4813, 0.625, 0.4813, 0.6875, 0.525, 0.0625, 0.525, 0.125, 0.525, 0.125, 0.525, 0.0625, 0.5221, 0.0, 0.525, 0.0625, 0.525, 0.0625, 0.5221, 0.0, 0.525, 0.6875, 0.5221, 0.75, 0.5221, 0.75, 0.525, 0.6875, 0.4813, 0.625, 0.4813, 0.5625, 0.4813, 0.5625, 0.4813, 0.625, 0.525, 0.5625, 0.525, 0.625, 0.525, 0.625, 0.525, 0.5625, 0.525, 0.625, 0.525, 0.6875, 0.525, 0.6875, 0.525, 0.625, 0.4798, 0.75, 0.4813, 0.6875, 0.4813, 0.6875, 0.4798, 0.75, 0.525, 0.1875, 0.4813, 0.1875, 0.4813, 0.1875, 0.525, 0.1875, 0.4813, 0.1875, 0.525, 0.1875, 0.5208, 0.25, 0.4999, 0.25, 0.4791, 0.25, 0.4791, 0.5, 0.4999, 0.5, 0.5208, 0.5, 0.525, 0.5625, 0.4813, 0.5625, 0.525, 0.5625, 0.4813, 0.5625, 0.4813, 0.5625, 0.525, 0.5625, 0.4999, 0.25, 0.4791, 0.25, 0.4791, 0.25, 0.4999, 0.25, 0.4813, 0.1875, 0.525, 0.1875, 0.525, 0.1875, 0.4813, 0.1875, 0.525, 0.1875, 0.5208, 0.25, 0.5208, 0.25, 0.525, 0.1875, 0.4791, 0.5, 0.4999, 0.5, 0.4999, 0.5, 0.4791, 0.5, 0.4791, 0.25, 0.4813, 0.1875, 0.4813, 0.1875, 0.4791, 0.25, 0.4813, 0.5625, 0.4791, 0.5, 0.4791, 0.5, 0.4813, 0.5625, 0.5208, 0.25, 0.4999, 0.25, 0.4999, 0.25, 0.5208, 0.25, 0.4375, 0.9375, 0.4484, 0.9375, 0.4586, 1.0, 0.4375, 1.0, 0.4484, 0.9375, 0.4375, 0.9375, 0.4375, 0.875, 0.4586, 0.0, 0.4375, 0.0, 0.4375, 0.0, 0.4586, 0.0, 0.4375, 0.9375, 0.4375, 0.875, 0.4375, 0.875, 0.4375, 0.9375, 0.4375, 0.875, 0.4484, 0.9375, 0.4484, 0.9375, 0.4375, 0.875, 0.4375, 0.75, 0.4586, 0.75, 0.4484, 0.8125, 0.4375, 0.8125, 0.4375, 0.8125, 0.4484, 0.8125, 0.4375, 0.875, 0.4375, 0.8125, 0.4375, 0.75, 0.4375, 0.75, 0.4375, 0.8125, 0.4375, 0.75, 0.4586, 0.75, 0.4586, 0.75, 0.4375, 0.75, 0.4586, 0.75, 0.4484, 0.8125, 0.4484, 0.8125, 0.4586, 0.75])
me_cube_012.update()
me_cube_013 = bpy.data.meshes.new('Cube.013')
me_cube_013.from_pydata([(0.3062, 0.8655, 2.745), (0.3062, 0.8655, 3.082), (0.3062, 1.202, 2.745), (0.3062, 1.202, 3.082), (0.6427, 0.8655, 2.745), (0.6427, 0.8655, 3.082), (0.6427, 1.202, 2.745), (0.6427, 1.202, 3.082), (0.3869, 1.112, 2.826), (0.3869, 1.112, 3.001), (0.5619, 1.112, 2.826), (0.5619, 1.112, 3.001), (-0.3062, 0.8655, 2.745), (-0.3062, 0.8655, 3.082), (-0.3062, 1.202, 2.745), (-0.3062, 1.202, 3.082), (-0.6427, 0.8655, 2.745), (-0.6427, 0.8655, 3.082), (-0.6427, 1.202, 2.745), (-0.6427, 1.202, 3.082), (-0.3869, 1.112, 2.826), (-0.3869, 1.112, 3.001), (-0.5619, 1.112, 2.826), (-0.5619, 1.112, 3.001), (0.2693, 1.034, 2.709), (0.2693, 0.8286, 2.914), (0.2693, 1.034, 3.119), (0.2693, 1.239, 2.914), (0.4744, 1.239, 2.709), (0.4744, 1.239, 3.119), (0.6795, 1.239, 2.914), (0.6795, 1.034, 2.709), (0.6795, 1.034, 3.119), (0.6795, 0.8286, 2.914), (0.4744, 0.8286, 2.709), (0.4744, 0.8286, 3.119), (0.3678, 1.199, 2.807), (0.3678, 1.093, 2.914), (0.3678, 1.199, 3.02), (0.5811, 1.199, 2.807), (0.5811, 1.199, 3.02), (0.5811, 1.093, 2.914), (0.4744, 1.093, 2.807), (0.4744, 1.093, 3.02), (-0.2693, 1.034, 2.709), (-0.2693, 0.8286, 2.914), (-0.2693, 1.034, 3.119), (-0.2693, 1.239, 2.914), (-0.4744, 1.239, 2.709), (-0.4744, 1.239, 3.119), (-0.6795, 1.239, 2.914), (-0.6795, 1.034, 2.709), (-0.6795, 1.034, 3.119), (-0.6795, 0.8286, 2.914), (-0.4744, 0.8286, 2.709), (-0.4744, 0.8286, 3.119), (-0.3678, 1.199, 2.807), (-0.3678, 1.093, 2.914), (-0.3678, 1.199, 3.02), (-0.5811, 1.199, 2.807), (-0.5811, 1.199, 3.02), (-0.5811, 1.093, 2.914), (-0.4744, 1.093, 2.807), (-0.4744, 1.093, 3.02), (0.1919, 1.034, 2.914), (0.4744, 1.316, 2.914), (0.7569, 1.034, 2.914), (0.4744, 0.7513, 2.914), (0.4744, 1.034, 2.631), (0.4744, 1.034, 3.196), (0.3275, 1.199, 2.914), (0.6213, 1.199, 2.914), (0.4744, 1.053, 2.914), (0.4744, 1.199, 2.767), (0.4744, 1.199, 3.061), (-0.1919, 1.034, 2.914), (-0.4744, 1.316, 2.914), (-0.7569, 1.034, 2.914), (-0.4744, 0.7513, 2.914), (-0.4744, 1.034, 2.631), (-0.4744, 1.034, 3.196), (-0.3275, 1.199, 2.914), (-0.6213, 1.199, 2.914), (-0.4744, 1.053, 2.914), (-0.4744, 1.199, 2.767), (-0.4744, 1.199, 3.061)], [], [(0, 25, 64, 24), (25, 1, 26, 64), (64, 26, 3, 27), (24, 64, 27, 2), (2, 27, 65, 28), (27, 3, 29, 65), (65, 29, 7, 30), (28, 65, 30, 6), (6, 30, 66, 31), (30, 7, 32, 66), (66, 32, 5, 33), (31, 66, 33, 4), (4, 33, 67, 34), (33, 5, 35, 67), (67, 35, 1, 25), (34, 67, 25, 0), (2, 28, 68, 24), (28, 6, 31, 68), (68, 31, 4, 34), (24, 68, 34, 0), (7, 29, 69, 32), (29, 3, 26, 69), (69, 26, 1, 35), (32, 69, 35, 5), (8, 37, 70, 36), (37, 9, 38, 70), (71, 40, 11, 41), (39, 71, 41, 10), (10, 41, 72, 42), (41, 11, 43, 72), (72, 43, 9, 37), (42, 72, 37, 8), (73, 39, 10, 42), (36, 73, 42, 8), (74, 38, 9, 43), (40, 74, 43, 11), (12, 44, 75, 45), (44, 14, 47, 75), (75, 47, 15, 46), (45, 75, 46, 13), (14, 48, 76, 47), (48, 18, 50, 76), (76, 50, 19, 49), (47, 76, 49, 15), (18, 51, 77, 50), (51, 16, 53, 77), (77, 53, 17, 52), (50, 77, 52, 19), (16, 54, 78, 53), (54, 12, 45, 78), (78, 45, 13, 55), (53, 78, 55, 17), (14, 44, 79, 48), (44, 12, 54, 79), (79, 54, 16, 51), (48, 79, 51, 18), (19, 52, 80, 49), (52, 17, 55, 80), (80, 55, 13, 46), (49, 80, 46, 15), (20, 56, 81, 57), (57, 81, 58, 21), (59, 22, 61, 82), (82, 61, 23, 60), (22, 62, 83, 61), (62, 20, 57, 83), (83, 57, 21, 63), (61, 83, 63, 23), (56, 20, 62, 84), (84, 62, 22, 59), (60, 23, 63, 85), (85, 63, 21, 58)])
_uv = me_cube_013.uv_layers.new(name='UVMap')
_uv.uv.foreach_set('vector', [0.375, 0.0, 0.5, 0.0, 0.5, 0.125, 0.375, 0.125, 0.5, 0.0, 0.625, 0.0, 0.625, 0.125, 0.5, 0.125, 0.5, 0.125, 0.625, 0.125, 0.625, 0.25, 0.5, 0.25, 0.375, 0.125, 0.5, 0.125, 0.5, 0.25, 0.375, 0.25, 0.375, 0.25, 0.5, 0.25, 0.5, 0.375, 0.375, 0.375, 0.5, 0.25, 0.625, 0.25, 0.625, 0.375, 0.5, 0.375, 0.5, 0.375, 0.625, 0.375, 0.625, 0.5, 0.5, 0.5, 0.375, 0.375, 0.5, 0.375, 0.5, 0.5, 0.375, 0.5, 0.375, 0.5, 0.5, 0.5, 0.5, 0.625, 0.375, 0.625, 0.5, 0.5, 0.625, 0.5, 0.625, 0.625, 0.5, 0.625, 0.5, 0.625, 0.625, 0.625, 0.625, 0.75, 0.5, 0.75, 0.375, 0.625, 0.5, 0.625, 0.5, 0.75, 0.375, 0.75, 0.375, 0.75, 0.5, 0.75, 0.5, 0.875, 0.375, 0.875, 0.5, 0.75, 0.625, 0.75, 0.625, 0.875, 0.5, 0.875, 0.5, 0.875, 0.625, 0.875, 0.625, 1.0, 0.5, 1.0, 0.375, 0.875, 0.5, 0.875, 0.5, 1.0, 0.375, 1.0, 0.125, 0.5, 0.25, 0.5, 0.25, 0.625, 0.125, 0.625, 0.25, 0.5, 0.375, 0.5, 0.375, 0.625, 0.25, 0.625, 0.25, 0.625, 0.375, 0.625, 0.375, 0.75, 0.25, 0.75, 0.125, 0.625, 0.25, 0.625, 0.25, 0.75, 0.125, 0.75, 0.625, 0.5, 0.75, 0.5, 0.75, 0.625, 0.625, 0.625, 0.75, 0.5, 0.875, 0.5, 0.875, 0.625, 0.75, 0.625, 0.75, 0.625, 0.875, 0.625, 0.875, 0.75, 0.75, 0.75, 0.625, 0.625, 0.75, 0.625, 0.75, 0.75, 0.625, 0.75, 0.375, 0.0, 0.5, 0.0, 0.5, 0.125, 0.375, 0.125, 0.5, 0.0, 0.625, 0.0, 0.625, 0.125, 0.5, 0.125, 0.5, 0.625, 0.625, 0.625, 0.625, 0.75, 0.5, 0.75, 0.375, 0.625, 0.5, 0.625, 0.5, 0.75, 0.375, 0.75, 0.375, 0.75, 0.5, 0.75, 0.5, 0.875, 0.375, 0.875, 0.5, 0.75, 0.625, 0.75, 0.625, 0.875, 0.5, 0.875, 0.5, 0.875, 0.625, 0.875, 0.625, 1.0, 0.5, 1.0, 0.375, 0.875, 0.5, 0.875, 0.5, 1.0, 0.375, 1.0, 0.25, 0.625, 0.375, 0.625, 0.375, 0.75, 0.25, 0.75, 0.125, 0.625, 0.25, 0.625, 0.25, 0.75, 0.125, 0.75, 0.75, 0.625, 0.875, 0.625, 0.875, 0.75, 0.75, 0.75, 0.625, 0.625, 0.75, 0.625, 0.75, 0.75, 0.625, 0.75, 0.375, 0.0, 0.375, 0.125, 0.5, 0.125, 0.5, 0.0, 0.375, 0.125, 0.375, 0.25, 0.5, 0.25, 0.5, 0.125, 0.5, 0.125, 0.5, 0.25, 0.625, 0.25, 0.625, 0.125, 0.5, 0.0, 0.5, 0.125, 0.625, 0.125, 0.625, 0.0, 0.375, 0.25, 0.375, 0.375, 0.5, 0.375, 0.5, 0.25, 0.375, 0.375, 0.375, 0.5, 0.5, 0.5, 0.5, 0.375, 0.5, 0.375, 0.5, 0.5, 0.625, 0.5, 0.625, 0.375, 0.5, 0.25, 0.5, 0.375, 0.625, 0.375, 0.625, 0.25, 0.375, 0.5, 0.375, 0.625, 0.5, 0.625, 0.5, 0.5, 0.375, 0.625, 0.375, 0.75, 0.5, 0.75, 0.5, 0.625, 0.5, 0.625, 0.5, 0.75, 0.625, 0.75, 0.625, 0.625, 0.5, 0.5, 0.5, 0.625, 0.625, 0.625, 0.625, 0.5, 0.375, 0.75, 0.375, 0.875, 0.5, 0.875, 0.5, 0.75, 0.375, 0.875, 0.375, 1.0, 0.5, 1.0, 0.5, 0.875, 0.5, 0.875, 0.5, 1.0, 0.625, 1.0, 0.625, 0.875, 0.5, 0.75, 0.5, 0.875, 0.625, 0.875, 0.625, 0.75, 0.125, 0.5, 0.125, 0.625, 0.25, 0.625, 0.25, 0.5, 0.125, 0.625, 0.125, 0.75, 0.25, 0.75, 0.25, 0.625, 0.25, 0.625, 0.25, 0.75, 0.375, 0.75, 0.375, 0.625, 0.25, 0.5, 0.25, 0.625, 0.375, 0.625, 0.375, 0.5, 0.625, 0.5, 0.625, 0.625, 0.75, 0.625, 0.75, 0.5, 0.625, 0.625, 0.625, 0.75, 0.75, 0.75, 0.75, 0.625, 0.75, 0.625, 0.75, 0.75, 0.875, 0.75, 0.875, 0.625, 0.75, 0.5, 0.75, 0.625, 0.875, 0.625, 0.875, 0.5, 0.375, 0.0, 0.375, 0.125, 0.5, 0.125, 0.5, 0.0, 0.5, 0.0, 0.5, 0.125, 0.625, 0.125, 0.625, 0.0, 0.375, 0.625, 0.375, 0.75, 0.5, 0.75, 0.5, 0.625, 0.5, 0.625, 0.5, 0.75, 0.625, 0.75, 0.625, 0.625, 0.375, 0.75, 0.375, 0.875, 0.5, 0.875, 0.5, 0.75, 0.375, 0.875, 0.375, 1.0, 0.5, 1.0, 0.5, 0.875, 0.5, 0.875, 0.5, 1.0, 0.625, 1.0, 0.625, 0.875, 0.5, 0.75, 0.5, 0.875, 0.625, 0.875, 0.625, 0.75, 0.125, 0.625, 0.125, 0.75, 0.25, 0.75, 0.25, 0.625, 0.25, 0.625, 0.25, 0.75, 0.375, 0.75, 0.375, 0.625, 0.625, 0.625, 0.625, 0.75, 0.75, 0.75, 0.75, 0.625, 0.75, 0.625, 0.75, 0.75, 0.875, 0.75, 0.875, 0.625])
me_cube_013.update()
me_cube_014 = bpy.data.meshes.new('Cube.014')
me_cube_014.from_pydata([(0.3869, 1.287, 2.826), (0.3869, 1.287, 3.001), (0.5619, 1.287, 2.826), (0.5619, 1.287, 3.001), (-0.3869, 1.287, 2.826), (-0.3869, 1.287, 3.001), (-0.5619, 1.287, 2.826), (-0.5619, 1.287, 3.001), (0.3678, 1.199, 2.807), (0.3678, 1.199, 3.02), (0.3678, 1.306, 2.914), (0.4744, 1.306, 2.807), (0.4744, 1.306, 3.02), (0.5811, 1.306, 2.914), (0.5811, 1.199, 2.807), (0.5811, 1.199, 3.02), (-0.3678, 1.199, 2.807), (-0.3678, 1.199, 3.02), (-0.3678, 1.306, 2.914), (-0.4744, 1.306, 2.807), (-0.4744, 1.306, 3.02), (-0.5811, 1.306, 2.914), (-0.5811, 1.199, 2.807), (-0.5811, 1.199, 3.02), (0.3275, 1.199, 2.914), (0.4744, 1.346, 2.914), (0.6213, 1.199, 2.914), (0.4744, 1.199, 2.767), (0.4744, 1.199, 3.061), (-0.3275, 1.199, 2.914), (-0.4744, 1.346, 2.914), (-0.6213, 1.199, 2.914), (-0.4744, 1.199, 2.767), (-0.4744, 1.199, 3.061)], [], [(24, 9, 1, 10), (8, 24, 10, 0), (0, 10, 25, 11), (10, 1, 12, 25), (25, 12, 3, 13), (11, 25, 13, 2), (2, 13, 26, 14), (13, 3, 15, 26), (0, 11, 27, 8), (11, 2, 14, 27), (3, 12, 28, 15), (12, 1, 9, 28), (16, 4, 18, 29), (29, 18, 5, 17), (4, 19, 30, 18), (19, 6, 21, 30), (30, 21, 7, 20), (18, 30, 20, 5), (6, 22, 31, 21), (21, 31, 23, 7), (4, 16, 32, 19), (19, 32, 22, 6), (7, 23, 33, 20), (20, 33, 17, 5)])
_uv = me_cube_014.uv_layers.new(name='UVMap')
_uv.uv.foreach_set('vector', [0.5, 0.125, 0.625, 0.125, 0.625, 0.25, 0.5, 0.25, 0.375, 0.125, 0.5, 0.125, 0.5, 0.25, 0.375, 0.25, 0.375, 0.25, 0.5, 0.25, 0.5, 0.375, 0.375, 0.375, 0.5, 0.25, 0.625, 0.25, 0.625, 0.375, 0.5, 0.375, 0.5, 0.375, 0.625, 0.375, 0.625, 0.5, 0.5, 0.5, 0.375, 0.375, 0.5, 0.375, 0.5, 0.5, 0.375, 0.5, 0.375, 0.5, 0.5, 0.5, 0.5, 0.625, 0.375, 0.625, 0.5, 0.5, 0.625, 0.5, 0.625, 0.625, 0.5, 0.625, 0.125, 0.5, 0.25, 0.5, 0.25, 0.625, 0.125, 0.625, 0.25, 0.5, 0.375, 0.5, 0.375, 0.625, 0.25, 0.625, 0.625, 0.5, 0.75, 0.5, 0.75, 0.625, 0.625, 0.625, 0.75, 0.5, 0.875, 0.5, 0.875, 0.625, 0.75, 0.625, 0.375, 0.125, 0.375, 0.25, 0.5, 0.25, 0.5, 0.125, 0.5, 0.125, 0.5, 0.25, 0.625, 0.25, 0.625, 0.125, 0.375, 0.25, 0.375, 0.375, 0.5, 0.375, 0.5, 0.25, 0.375, 0.375, 0.375, 0.5, 0.5, 0.5, 0.5, 0.375, 0.5, 0.375, 0.5, 0.5, 0.625, 0.5, 0.625, 0.375, 0.5, 0.25, 0.5, 0.375, 0.625, 0.375, 0.625, 0.25, 0.375, 0.5, 0.375, 0.625, 0.5, 0.625, 0.5, 0.5, 0.5, 0.5, 0.5, 0.625, 0.625, 0.625, 0.625, 0.5, 0.125, 0.5, 0.125, 0.625, 0.25, 0.625, 0.25, 0.5, 0.25, 0.5, 0.25, 0.625, 0.375, 0.625, 0.375, 0.5, 0.625, 0.5, 0.625, 0.625, 0.75, 0.625, 0.75, 0.5, 0.75, 0.5, 0.75, 0.625, 0.875, 0.625, 0.875, 0.5])
me_cube_014.update()
me_cube_015 = bpy.data.meshes.new('Cube.015')
me_cube_015.from_pydata([(-1.089, -1.089, 0.9926), (1.089, -1.089, 0.9926), (-1.089, 1.089, 1.712), (1.089, 1.089, 1.712), (0.0, -1.089, 0.9926), (-1.142, 0.6655, 1.679), (0.0, 1.089, 1.712), (1.142, 0.6655, 1.679), (1.089, 1.089, 1.606), (1.085, -1.09, 1.131), (-1.085, -1.09, 1.131), (-1.089, 1.089, 1.606), (0.0, -1.311, 1.02), (-0.6968, -1.326, 1.078), (-0.9205, 0.2345, 1.87), (-0.9019, 0.8512, 1.86), (0.0, 1.067, 1.863), (0.9019, 0.8512, 1.86), (0.9205, 0.2345, 1.87), (0.8436, -1.162, 1.799), (0.0, -1.178, 1.819), (-0.8436, -1.162, 1.799), (0.8264, -1.42, 1.439), (0.6968, -1.326, 1.078), (-0.8264, -1.42, 1.439), (0.0, -1.864, 1.107), (0.0, 0.6177, 1.921), (-1.043, -1.102, 1.547), (1.043, -1.102, 1.547), (0.0, -0.2804, 1.931), (-0.3484, -1.319, 1.049), (-0.4218, -1.17, 1.809), (0.7616, -1.373, 1.259), (-0.835, -1.291, 1.619), (0.3484, -1.319, 1.049), (0.4218, -1.17, 1.809), (0.835, -1.291, 1.619), (-0.7616, -1.373, 1.259), (0.0, -1.383, 1.595), (0.0, -1.423, 1.357), (-0.2467, -1.455, 1.482), (0.2467, -1.455, 1.482), (0.2273, -1.407, 1.352), (-0.2273, -1.407, 1.352), (-0.2492, -1.362, 1.578), (0.2492, -1.362, 1.578), (0.0, -1.532, 1.339), (0.3405, -1.609, 1.457), (0.0, -1.581, 1.577), (-0.3405, -1.609, 1.457), (0.2273, -1.514, 1.336), (-0.2273, -1.514, 1.336), (-0.2492, -1.554, 1.563), (0.2492, -1.554, 1.563), (0.0, -2.297, 1.32), (0.4289, -2.176, 1.299), (0.0, -2.285, 1.547), (-0.4289, -2.176, 1.299), (0.3099, -1.867, 1.156), (-0.3099, -1.867, 1.156), (-0.3398, -2.173, 1.487), (0.3398, -2.173, 1.487), (0.2716, 1.089, 1.712), (1.089, 1.089, 1.659), (-0.2716, 1.089, 1.712), (-1.089, 1.089, 1.659), (-0.3201, 1.165, 1.609), (-0.3204, 1.17, 1.598), (-0.3141, 1.169, 1.604), (0.3204, 1.17, 1.598), (0.3201, 1.165, 1.609), (0.3142, 1.169, 1.604), (0.5345, 1.139, 1.612), (0.4953, 1.143, 1.597), (-0.4953, 1.143, 1.597), (-0.5345, 1.139, 1.612), (0.2719, 1.148, 1.611), (0.2723, 1.154, 1.597), (0.2645, 1.153, 1.604), (-0.2723, 1.154, 1.597), (-0.2719, 1.148, 1.611), (-0.2644, 1.153, 1.604), (0.752, 1.116, 1.584), (0.7528, 1.116, 1.599), (0.7599, 1.115, 1.592), (-0.7528, 1.116, 1.599), (-0.752, 1.116, 1.584), (-0.76, 1.115, 1.592), (0.7105, 1.139, 1.594), (0.7042, 1.14, 1.588), (0.7048, 1.139, 1.6), (-0.7105, 1.139, 1.594), (-0.7048, 1.139, 1.6), (-0.7042, 1.14, 1.588), (0.5302, 1.158, 1.61), (0.4988, 1.161, 1.599), (-0.4988, 1.161, 1.599), (-0.5301, 1.158, 1.61), (0.8115, 1.114, 1.635), (-0.8115, 1.114, 1.635), (-1.087, -0.0005136, 1.369), (1.087, -0.0005137, 1.369)], [], [(7, 8, 63, 3), (3, 62, 6, 16, 17), (6, 64, 2, 15, 16), (2, 5, 15), (9, 7, 18, 28), (10, 0, 13, 37, 24), (5, 10, 27, 14), (11, 100, 10, 5), (11, 5, 2, 65), (4, 1, 23, 34, 12), (7, 17, 18), (0, 4, 12, 30, 13), (9, 101, 8, 7), (1, 9, 22, 32, 23), (1, 101, 9), (26, 14, 29), (14, 27, 21), (45, 36, 19, 35), (44, 38, 20, 31), (42, 32, 22, 41), (18, 26, 29), (17, 16, 26, 18), (16, 15, 14, 26), (22, 28, 19, 36), (15, 5, 14), (17, 7, 3), (27, 10, 24), (21, 27, 24, 33), (28, 22, 9), (19, 28, 18), (29, 20, 35, 19), (19, 18, 29), (29, 21, 31, 20), (21, 29, 14), (12, 34, 42, 39), (34, 23, 32, 42), (37, 43, 40, 24), (13, 30, 43, 37), (30, 12, 39, 43), (33, 44, 31, 21), (24, 40, 44, 33), (38, 45, 35, 20), (41, 22, 36, 45), (47, 53, 61, 55), (46, 50, 58, 25), (51, 46, 25, 59), (48, 52, 60, 56), (59, 25, 54, 57), (25, 58, 55, 54), (57, 54, 56, 60), (54, 55, 61, 56), (52, 49, 57, 60), (49, 51, 59, 57), (50, 47, 55, 58), (53, 48, 56, 61), (70, 69, 71), (75, 80, 66, 97), (81, 79, 67, 68), (77, 78, 71, 69), (87, 85, 92, 91), (72, 83, 90, 94), (83, 84, 88, 90), (82, 73, 95, 89), (78, 76, 70, 71), (63, 98, 62, 3), (67, 66, 68), (89, 90, 88), (92, 93, 91), (70, 94, 95, 69), (89, 95, 94, 90), (97, 66, 67, 96), (96, 93, 92, 97), (86, 87, 91, 93), (79, 74, 96, 67), (76, 72, 94, 70), (80, 81, 68, 66), (74, 86, 93, 96), (84, 82, 89, 88), (85, 75, 97, 92), (73, 77, 69, 95), (64, 99, 65, 2), (99, 11, 65), (98, 63, 8), (100, 0, 10)])
_uv = me_cube_015.uv_layers.new(name='UVMap')
_uv.uv.foreach_set('vector', [0.625, 0.5429, 0.625, 0.5, 0.625, 0.5, 0.625, 0.5, 0.625, 0.5, 0.625, 0.4375, 0.625, 0.375, 0.625, 0.375, 0.625, 0.5, 0.625, 0.375, 0.625, 0.3125, 0.625, 0.25, 0.625, 0.25, 0.625, 0.375, 0.625, 0.25, 0.625, 0.2071, 0.625, 0.25, 0.625, 0.7476, 0.625, 0.5429, 0.625, 0.6006, 0.625, 0.7196, 0.625, 0.002404, 0.625, 0.0, 0.625, 0.0, 0.625, 0.0, 0.625, 0.0, 0.625, 0.2071, 0.625, 0.002404, 0.625, 0.03036, 0.625, 0.1494, 0.625, 0.25, 0.625, 0.1262, 0.625, 0.002404, 0.625, 0.2071, 0.625, 0.25, 0.625, 0.2071, 0.625, 0.25, 0.625, 0.25, 0.625, 0.875, 0.625, 0.75, 0.625, 0.75, 0.625, 0.8125, 0.625, 0.875, 0.625, 0.5429, 0.625, 0.5, 0.625, 0.6006, 0.625, 1.0, 0.625, 0.875, 0.625, 0.875, 0.625, 0.9375, 0.625, 1.0, 0.625, 0.7476, 0.625, 0.6238, 0.625, 0.5, 0.625, 0.5429, 0.625, 0.75, 0.625, 0.7476, 0.625, 0.75, 0.625, 0.75, 0.625, 0.75, 0.625, 0.75, 0.625, 0.6238, 0.625, 0.7476, 0.75, 0.5429, 0.875, 0.6006, 0.75, 0.6465, 0.625, 0.1494, 0.625, 0.03036, 0.625, 0.0, 0.625, 0.8125, 0.625, 0.75, 0.625, 0.75, 0.625, 0.8125, 0.625, 0.9375, 0.625, 0.875, 0.625, 0.875, 0.625, 0.9375, 0.625, 0.8125, 0.625, 0.75, 0.625, 0.75, 0.625, 0.8125, 0.625, 0.6006, 0.75, 0.5429, 0.75, 0.6465, 0.625, 0.5, 0.75, 0.5, 0.75, 0.5429, 0.625, 0.6006, 0.75, 0.5, 0.875, 0.5, 0.875, 0.6006, 0.75, 0.5429, 0.625, 0.75, 0.625, 0.7196, 0.625, 0.75, 0.625, 0.75, 0.625, 0.25, 0.625, 0.2071, 0.625, 0.1494, 0.625, 0.5, 0.625, 0.5429, 0.625, 0.5, 0.625, 0.03036, 0.625, 0.002404, 0.625, 0.0, 0.625, 0.0, 0.625, 0.03036, 0.625, 0.0, 0.625, 0.0, 0.625, 0.7196, 0.625, 0.75, 0.625, 0.7476, 0.625, 0.75, 0.625, 0.7196, 0.625, 0.6006, 0.75, 0.6465, 0.75, 0.75, 0.6875, 0.75, 0.625, 0.75, 0.625, 0.75, 0.625, 0.6006, 0.75, 0.6465, 0.75, 0.6465, 0.875, 0.75, 0.8125, 0.75, 0.75, 0.75, 0.875, 0.75, 0.75, 0.6465, 0.875, 0.6006, 0.625, 0.875, 0.625, 0.8125, 0.625, 0.8125, 0.625, 0.875, 0.625, 0.8125, 0.625, 0.75, 0.625, 0.75, 0.625, 0.8125, 0.625, 1.0, 0.625, 0.9375, 0.625, 0.9375, 0.625, 1.0, 0.625, 1.0, 0.625, 0.9375, 0.625, 0.9375, 0.625, 1.0, 0.625, 0.9375, 0.625, 0.875, 0.625, 0.875, 0.625, 0.9375, 0.625, 1.0, 0.625, 0.9375, 0.625, 0.9375, 0.625, 1.0, 0.625, 1.0, 0.625, 0.9375, 0.625, 0.9375, 0.625, 1.0, 0.625, 0.875, 0.625, 0.8125, 0.625, 0.8125, 0.625, 0.875, 0.625, 0.8125, 0.625, 0.75, 0.625, 0.75, 0.625, 0.8125, 0.625, 0.8125, 0.625, 0.8125, 0.625, 0.8125, 0.625, 0.8125, 0.625, 0.875, 0.625, 0.8125, 0.625, 0.8125, 0.625, 0.875, 0.625, 0.9375, 0.625, 0.875, 0.625, 0.875, 0.625, 0.9375, 0.625, 0.875, 0.625, 0.9375, 0.625, 0.9375, 0.625, 0.875, 0.625, 0.9375, 0.625, 0.875, 0.625, 0.875, 0.625, 0.9375, 0.625, 0.875, 0.625, 0.8125, 0.625, 0.8125, 0.625, 0.875, 0.625, 0.9375, 0.625, 0.875, 0.625, 0.875, 0.625, 0.9375, 0.625, 0.875, 0.625, 0.8125, 0.625, 0.8125, 0.625, 0.875, 0.625, 0.9375, 0.625, 0.9375, 0.625, 0.9375, 0.625, 0.9375, 0.625, 0.9375, 0.625, 0.9375, 0.625, 0.9375, 0.625, 0.9375, 0.625, 0.8125, 0.625, 0.8125, 0.625, 0.8125, 0.625, 0.8125, 0.625, 0.8125, 0.625, 0.875, 0.625, 0.875, 0.625, 0.8125, 0.625, 0.4063, 0.625, 0.4063, 0.625, 0.4054, 0.625, 0.3079, 0.625, 0.3437, 0.625, 0.3437, 0.625, 0.3079, 0.625, 0.3446, 0.625, 0.3436, 0.625, 0.3436, 0.625, 0.3446, 0.625, 0.4064, 0.625, 0.4054, 0.625, 0.4054, 0.625, 0.4064, 0.625, 0.2805, 0.625, 0.2821, 0.625, 0.2821, 0.625, 0.2805, 0.625, 0.4416, 0.625, 0.4679, 0.625, 0.4679, 0.625, 0.4416, 0.625, 0.4679, 0.625, 0.4695, 0.625, 0.4695, 0.625, 0.4679, 0.625, 0.4678, 0.625, 0.4375, 0.625, 0.4375, 0.625, 0.4678, 0.625, 0.4054, 0.625, 0.4063, 0.625, 0.4063, 0.625, 0.4054, 0.625, 0.5, 0.625, 0.4709, 0.625, 0.4375, 0.625, 0.5, 0.625, 0.3436, 0.625, 0.3437, 0.625, 0.3446, 0.625, 0.4678, 0.625, 0.4695, 0.625, 0.4695, 0.625, 0.2821, 0.625, 0.2806, 0.625, 0.2805, 0.625, 0.4063, 0.625, 0.4421, 0.625, 0.4375, 0.625, 0.4064, 0.625, 0.4678, 0.625, 0.4375, 0.625, 0.4416, 0.625, 0.4679, 0.625, 0.3079, 0.625, 0.3437, 0.625, 0.3436, 0.625, 0.3125, 0.625, 0.3125, 0.625, 0.2822, 0.625, 0.2821, 0.625, 0.3084, 0.625, 0.2822, 0.625, 0.2805, 0.625, 0.2805, 0.625, 0.2822, 0.625, 0.3436, 0.625, 0.3125, 0.625, 0.3125, 0.625, 0.3436, 0.625, 0.4063, 0.625, 0.4421, 0.625, 0.4421, 0.625, 0.4063, 0.625, 0.3437, 0.625, 0.3446, 0.625, 0.3446, 0.625, 0.3437, 0.625, 0.3125, 0.625, 0.2822, 0.625, 0.2822, 0.625, 0.3125, 0.625, 0.4695, 0.625, 0.4678, 0.625, 0.4678, 0.625, 0.4695, 0.625, 0.2821, 0.625, 0.3084, 0.625, 0.3084, 0.625, 0.2821, 0.625, 0.4375, 0.625, 0.4064, 0.625, 0.4064, 0.625, 0.4375, 0.625, 0.3125, 0.625, 0.2791, 0.625, 0.25, 0.625, 0.25, 0.625, 0.2792, 0.625, 0.25, 0.625, 0.25, 0.625, 0.4708, 0.625, 0.5, 0.625, 0.5, 0.625, 0.1262, 0.625, 0.0, 0.625, 0.002404])
me_cube_015.update()
me_cube_016 = bpy.data.meshes.new('Cube.016')
me_cube_016.from_pydata([(-0.3063, 1.127, 1.145), (-1.549e-05, 1.136, 1.128), (-1.549e-05, 1.12, 1.102), (0.3067, 1.117, 1.133), (-0.3063, 1.117, 1.132), (0.3067, 1.127, 1.145)], [], [(0, 1, 2, 4), (1, 5, 3, 2)])
_uv = me_cube_016.uv_layers.new(name='UVMap')
_uv.uv.foreach_set('vector', [0.625, 0.3438, 0.625, 0.375, 0.625, 0.375, 0.625, 0.3438, 0.625, 0.375, 0.625, 0.4062, 0.625, 0.4062, 0.625, 0.375])
me_cube_016.update()
me_cube_017 = bpy.data.meshes.new('Cube.017')
me_cube_017.from_pydata([(0.0, -1.383, 1.595), (0.0, -1.423, 1.357), (-0.2467, -1.455, 1.482), (0.2467, -1.455, 1.482), (0.2273, -1.407, 1.352), (-0.2273, -1.407, 1.352), (-0.2492, -1.362, 1.578), (0.2492, -1.362, 1.578), (0.0, -1.532, 1.339), (0.3405, -1.609, 1.457), (0.0, -1.581, 1.577), (-0.3405, -1.609, 1.457), (0.2273, -1.514, 1.336), (-0.2273, -1.514, 1.336), (-0.2492, -1.554, 1.563), (0.2492, -1.554, 1.563), (-1.0, -1.0, 0.2772), (-1.0, 1.0, 0.2028), (1.0, 1.0, 0.2028), (1.0, -1.0, 0.2772), (0.0, -1.0, 0.2237), (1.0, 0.0, 0.2367), (-1.0, 0.0, 0.2367), (-1.0, -1.0, 0.3641), (-1.0, 1.0, 0.4913), (1.0, 1.0, 0.4913), (1.0, -1.0, 0.3641), (-0.5, -1.0, 0.2237), (0.5, -1.0, 0.2237), (0.0, -1.0, -0.4478), (0.0, -1.0, 0.357), (1.0, -0.5, 0.2367), (1.0, 0.5, 0.2367), (1.0, 0.0, 0.4014), (0.5, 1.0, 0.1503), (-0.5, 1.0, 0.1503), (0.0, 1.0, -0.4478), (-1.0, 0.5, 0.2367), (-1.0, -0.5, 0.2367), (-1.0, 0.0, 0.4014), (-1.0, -0.5, 0.4014), (-0.5, 1.0, 0.6221), (-0.5, 1.0, -0.4478), (0.5, 1.0, -0.4478), (1.0, 0.5, 0.4014), (0.5, -1.0, 0.357), (-0.5, -1.0, 0.357), (1.0, -0.5, 0.4014), (0.5, 1.0, 0.6221), (-1.0, 0.5, 0.4014), (-0.04553, 1.0, 0.1912), (0.04553, 1.0, 0.1912), (0.04553, 1.0, 0.5518), (-0.04553, 1.0, 0.5518), (-1.058, 1.035, 0.4913), (-1.057, 1.036, 0.2028), (1.058, 1.035, 0.4913), (1.057, 1.036, 0.2028), (1.034, -1.032, 0.3467), (1.032, -1.033, 0.2936), (-0.5, -1.046, 0.2237), (-1.032, -1.033, 0.2936), (0.5, -1.046, 0.2237), (0.0, -1.046, 0.2237), (0.0, -1.046, 0.357), (1.046, -0.5, 0.2689), (1.046, 0.5, 0.2689), (1.046, 0.0, 0.2689), (1.046, 0.0, 0.3695), (0.5, 1.046, 0.1503), (-1.046, 0.5, 0.2689), (-1.046, -0.5, 0.2689), (-1.046, 0.0, 0.2689), (-1.046, 0.0, 0.3695), (-1.034, -1.032, 0.3467), (-0.5, 1.046, 0.1503), (-1.046, -0.5, 0.3695), (-0.5, 1.046, 0.6221), (1.046, 0.5, 0.3695), (0.5, -1.046, 0.357), (-0.5, -1.046, 0.357), (1.046, -0.5, 0.3695), (0.5, 1.046, 0.6221), (-1.046, 0.5, 0.3695), (-0.04553, 1.046, 0.1912), (0.04553, 1.046, 0.1912), (0.04553, 1.046, 0.5518), (-0.04553, 1.046, 0.5518), (-0.7832, 1.173, 0.4577), (-0.8068, 1.174, 0.3242), (0.7832, 1.173, 0.4577), (0.8068, 1.174, 0.3242), (0.51, 1.18, 0.2543), (-0.51, 1.18, 0.2543), (-0.51, 1.18, 0.5345), (0.51, 1.18, 0.5345), (0.2373, 1.18, 0.4623), (0.2373, 1.18, 0.3204), (-0.2373, 1.18, 0.3204), (-0.2373, 1.18, 0.4623), (0.375, -1.077, 0.257), (0.375, -1.077, 0.3237), (0.125, -1.077, 0.3237), (0.125, -1.077, 0.257), (-0.125, -1.077, 0.257), (-0.125, -1.077, 0.3237), (-0.375, -1.077, 0.3237), (-0.375, -1.077, 0.257), (-1.0, -1.0, -0.08532), (-1.0, 1.0, -0.1225), (1.0, 1.0, -0.1225), (1.0, -1.0, -0.08532), (0.0, -1.0, -0.1121), (1.0, 0.0, -0.1055), (-1.0, 0.0, -0.1055), (-1.0, -0.5, -0.1055), (-1.0, 0.5, -0.1055), (-0.428, 1.0, -0.1146), (0.428, 1.0, -0.1146), (1.0, 0.5, -0.1055), (1.0, -0.5, -0.1055), (0.5, -1.0, -0.1121), (-0.5, -1.0, -0.1121), (0.0, 1.0, -0.1149), (-1.0, 1.0, -0.2851), (1.0, 1.0, -0.2851), (1.0, -1.0, -0.2666), (1.0, 0.0, -0.2767), (-1.0, 0.0, -0.2767), (-1.0, -0.5, -0.2767), (-1.0, 0.5, -0.2767), (1.0, 0.5, -0.2767), (1.0, -0.5, -0.2767), (-1.0, -1.0, -0.2666), (-0.5, -1.0, -0.3572), (0.5, -1.0, -0.3572), (0.0, -1.059, -0.1423), (0.0, -1.059, -0.3857), (-0.5, 1.044, -0.3458), (0.0, 1.091, -0.3458), (-0.5, 1.054, -0.1791), (0.5, 1.044, -0.3458), (0.5, 1.054, -0.1791), (-1.04, -1.044, -0.1913), (-1.042, -1.041, -0.1362), (0.0, 1.091, -0.1793), (-0.5, -1.059, -0.1423), (1.042, -1.041, -0.1362), (0.5, -1.059, -0.1423), (1.059, 0.0, -0.165), (1.059, -0.5, -0.165), (1.043, 1.021, -0.1498), (1.059, 0.5, -0.165), (-1.043, 1.021, -0.1498), (-1.059, 0.0, -0.165), (-1.059, 0.5, -0.165), (-1.059, -0.5, -0.165), (-1.037, 1.026, -0.2678), (1.037, 1.026, -0.2678), (1.04, -1.044, -0.1913), (1.059, 0.0, -0.2616), (-1.059, 0.0, -0.2616), (-1.059, -0.5, -0.2616), (-1.059, 0.5, -0.2616), (1.059, 0.5, -0.2616), (1.059, -0.5, -0.2616), (-0.5, -1.059, -0.32), (0.5, -1.059, -0.32), (0.6527, 1.0, 0.1505), (-0.6527, 1.0, 0.1505), (-0.5666, 1.0, -0.1186), (0.5666, 1.0, -0.1186)], [], [(1, 4, 12, 8), (3, 7, 15, 9), (2, 5, 13, 11), (7, 0, 10, 15), (0, 6, 14, 10), (4, 3, 9, 12), (6, 2, 11, 14), (5, 1, 8, 13), (35, 169, 17, 55, 75), (49, 24, 54, 83), (45, 30, 64, 79), (21, 32, 66, 67), (53, 52, 86, 87), (19, 31, 65, 59), (48, 25, 56, 82), (32, 18, 57, 66), (31, 21, 67, 65), (51, 50, 84, 85), (20, 28, 62, 63), (16, 27, 60, 61), (33, 47, 81, 68), (28, 19, 59, 62), (47, 26, 58, 81), (23, 40, 76, 74), (52, 48, 82, 86), (71, 76, 73, 72), (61, 74, 76, 71), (54, 77, 94, 88), (55, 54, 88, 89), (66, 78, 68, 67), (57, 56, 78, 66), (59, 58, 79, 62), (60, 80, 74, 61), (65, 81, 58, 59), (67, 68, 81, 65), (84, 75, 93, 98), (70, 83, 54, 55), (72, 73, 83, 70), (86, 85, 84, 87), (86, 82, 95, 96), (26, 45, 79, 58), (39, 49, 83, 73), (37, 22, 72, 70), (44, 33, 68, 78), (38, 16, 61, 71), (25, 44, 78, 56), (18, 168, 34, 69, 57), (46, 23, 74, 80), (50, 35, 75, 84), (30, 46, 80, 64), (41, 53, 87, 77), (24, 41, 77, 54), (17, 37, 70, 55), (34, 51, 85, 69), (40, 39, 73, 76), (22, 38, 71, 72), (27, 20, 63, 60), (97, 96, 95, 92), (89, 88, 94, 93), (92, 95, 90, 91), (93, 94, 99, 98), (77, 87, 99, 94), (82, 56, 90, 95), (85, 86, 96, 97), (75, 55, 89, 93), (56, 57, 91, 90), (69, 85, 97, 92), (87, 84, 98, 99), (57, 69, 92, 91), (100, 101, 102, 103), (79, 101, 100, 62), (64, 102, 101, 79), (63, 103, 102, 64), (62, 100, 103, 63), (104, 105, 106, 107), (64, 105, 104, 63), (80, 106, 105, 64), (60, 107, 106, 80), (63, 104, 107, 60), (122, 108, 144, 146), (124, 130, 163, 157), (112, 122, 146, 136), (134, 29, 137, 166), (121, 112, 136, 148), (127, 131, 164, 160), (123, 118, 142, 145), (29, 135, 167, 137), (43, 36, 139, 141), (120, 111, 147, 150), (126, 132, 165, 159), (135, 126, 159, 167), (139, 145, 142, 141), (119, 113, 149, 152), (133, 134, 166, 143), (118, 171, 110, 151, 142), (116, 109, 153, 155), (137, 136, 146, 166), (160, 149, 150, 165), (158, 151, 152, 164), (138, 140, 145, 139), (161, 154, 155, 163), (143, 144, 156, 162), (162, 156, 154, 161), (163, 155, 153, 157), (141, 142, 151, 158), (164, 152, 149, 160), (165, 150, 147, 159), (138, 157, 153, 140), (143, 166, 146, 144), (167, 159, 147, 148), (137, 167, 148, 136), (111, 121, 148, 147), (128, 129, 162, 161), (113, 120, 150, 149), (129, 133, 143, 162), (110, 119, 152, 151), (130, 128, 161, 163), (117, 123, 145, 140), (131, 125, 158, 164), (109, 170, 117, 140, 153), (132, 127, 160, 165), (114, 116, 155, 154), (125, 43, 141, 158), (108, 115, 156, 144), (36, 42, 138, 139), (42, 124, 157, 138), (115, 114, 154, 156)])
_uv = me_cube_017.uv_layers.new(name='UVMap')
_uv.uv.foreach_set('vector', [0.625, 0.875, 0.625, 0.8125, 0.625, 0.8125, 0.625, 0.875, 0.625, 0.8125, 0.625, 0.8125, 0.625, 0.8125, 0.625, 0.8125, 0.625, 0.9375, 0.625, 0.9375, 0.625, 0.9375, 0.625, 0.9375, 0.625, 0.8125, 0.625, 0.875, 0.625, 0.875, 0.625, 0.8125, 0.625, 0.875, 0.625, 0.9375, 0.625, 0.9375, 0.625, 0.875, 0.625, 0.8125, 0.625, 0.8125, 0.625, 0.8125, 0.625, 0.8125, 0.625, 0.9375, 0.625, 0.9375, 0.625, 0.9375, 0.625, 0.9375, 0.625, 0.9375, 0.625, 0.875, 0.625, 0.875, 0.625, 0.9375, 0.5, 0.3125, 0.5104, 0.2812, 0.5208, 0.25, 0.5208, 0.25, 0.5, 0.3125, 0.5457, 0.1875, 0.557, 0.25, 0.557, 0.25, 0.5457, 0.1875, 0.5347, 0.8125, 0.5347, 0.875, 0.5347, 0.875, 0.5347, 0.8125, 0.525, 0.625, 0.525, 0.5625, 0.525, 0.5625, 0.525, 0.625, 0.5504, 0.3693, 0.5504, 0.3807, 0.5504, 0.3807, 0.5504, 0.3693, 0.5221, 0.75, 0.525, 0.6875, 0.525, 0.6875, 0.5221, 0.75, 0.5625, 0.4375, 0.557, 0.5, 0.557, 0.5, 0.5625, 0.4375, 0.525, 0.5625, 0.5208, 0.5, 0.5208, 0.5, 0.525, 0.5625, 0.525, 0.6875, 0.525, 0.625, 0.525, 0.625, 0.525, 0.6875, 0.5051, 0.3807, 0.5051, 0.3693, 0.5051, 0.3693, 0.5051, 0.3807, 0.5179, 0.875, 0.5179, 0.8125, 0.5179, 0.8125, 0.5179, 0.875, 0.5221, 1.0, 0.5179, 0.9375, 0.5179, 0.9375, 0.5221, 1.0, 0.5457, 0.625, 0.5457, 0.6875, 0.5457, 0.6875, 0.5457, 0.625, 0.5179, 0.8125, 0.5221, 0.75, 0.5221, 0.75, 0.5179, 0.8125, 0.5457, 0.6875, 0.5411, 0.75, 0.5411, 0.75, 0.5457, 0.6875, 0.5411, 0.0, 0.5457, 0.0625, 0.5457, 0.0625, 0.5411, 0.0, 0.5504, 0.3807, 0.5625, 0.4375, 0.5625, 0.4375, 0.5504, 0.3807, 0.525, 0.0625, 0.5457, 0.0625, 0.5457, 0.125, 0.525, 0.125, 0.5221, 0.0, 0.5411, 0.0, 0.5457, 0.0625, 0.525, 0.0625, 0.557, 0.25, 0.5625, 0.3125, 0.5625, 0.3125, 0.557, 0.25, 0.5208, 0.25, 0.557, 0.25, 0.557, 0.25, 0.5208, 0.25, 0.525, 0.5625, 0.5457, 0.5625, 0.5457, 0.625, 0.525, 0.625, 0.5208, 0.5, 0.557, 0.5, 0.5457, 0.5625, 0.525, 0.5625, 0.5221, 0.75, 0.5411, 0.75, 0.5347, 0.8125, 0.5179, 0.8125, 0.5179, 0.9375, 0.5347, 0.9375, 0.5411, 1.0, 0.5221, 1.0, 0.525, 0.6875, 0.5457, 0.6875, 0.5411, 0.75, 0.5221, 0.75, 0.525, 0.625, 0.5457, 0.625, 0.5457, 0.6875, 0.525, 0.6875, 0.5051, 0.3693, 0.5, 0.3125, 0.5, 0.3125, 0.5051, 0.3693, 0.525, 0.1875, 0.5457, 0.1875, 0.557, 0.25, 0.5208, 0.25, 0.525, 0.125, 0.5457, 0.125, 0.5457, 0.1875, 0.525, 0.1875, 0.5504, 0.3807, 0.5051, 0.3807, 0.5051, 0.3693, 0.5504, 0.3693, 0.5504, 0.3807, 0.5625, 0.4375, 0.5625, 0.4375, 0.5504, 0.3807, 0.5411, 0.75, 0.5347, 0.8125, 0.5347, 0.8125, 0.5411, 0.75, 0.5457, 0.125, 0.5457, 0.1875, 0.5457, 0.1875, 0.5457, 0.125, 0.525, 0.1875, 0.525, 0.125, 0.525, 0.125, 0.525, 0.1875, 0.5457, 0.5625, 0.5457, 0.625, 0.5457, 0.625, 0.5457, 0.5625, 0.525, 0.0625, 0.5221, 0.0, 0.5221, 0.0, 0.525, 0.0625, 0.557, 0.5, 0.5457, 0.5625, 0.5457, 0.5625, 0.557, 0.5, 0.5208, 0.5, 0.5104, 0.4688, 0.5, 0.4375, 0.5, 0.4375, 0.5208, 0.5, 0.5347, 0.9375, 0.5411, 1.0, 0.5411, 1.0, 0.5347, 0.9375, 0.5051, 0.3693, 0.5, 0.3125, 0.5, 0.3125, 0.5051, 0.3693, 0.5347, 0.875, 0.5347, 0.9375, 0.5347, 0.9375, 0.5347, 0.875, 0.5625, 0.3125, 0.5504, 0.3693, 0.5504, 0.3693, 0.5625, 0.3125, 0.557, 0.25, 0.5625, 0.3125, 0.5625, 0.3125, 0.557, 0.25, 0.5208, 0.25, 0.525, 0.1875, 0.525, 0.1875, 0.5208, 0.25, 0.5, 0.4375, 0.5051, 0.3807, 0.5051, 0.3807, 0.5, 0.4375, 0.5457, 0.0625, 0.5457, 0.125, 0.5457, 0.125, 0.5457, 0.0625, 0.525, 0.125, 0.525, 0.0625, 0.525, 0.0625, 0.525, 0.125, 0.5179, 0.9375, 0.5179, 0.875, 0.5179, 0.875, 0.5179, 0.9375, 0.5051, 0.3807, 0.5504, 0.3807, 0.5625, 0.4375, 0.5, 0.4375, 0.5208, 0.25, 0.557, 0.25, 0.5625, 0.3125, 0.5, 0.3125, 0.5, 0.4375, 0.5625, 0.4375, 0.557, 0.5, 0.5208, 0.5, 0.5, 0.3125, 0.5625, 0.3125, 0.5504, 0.3693, 0.5051, 0.3693, 0.5625, 0.3125, 0.5504, 0.3693, 0.5504, 0.3693, 0.5625, 0.3125, 0.5625, 0.4375, 0.557, 0.5, 0.557, 0.5, 0.5625, 0.4375, 0.5051, 0.3807, 0.5504, 0.3807, 0.5504, 0.3807, 0.5051, 0.3807, 0.5, 0.3125, 0.5208, 0.25, 0.5208, 0.25, 0.5, 0.3125, 0.557, 0.5, 0.5208, 0.5, 0.5208, 0.5, 0.557, 0.5, 0.5, 0.4375, 0.5051, 0.3807, 0.5051, 0.3807, 0.5, 0.4375, 0.5504, 0.3693, 0.5051, 0.3693, 0.5051, 0.3693, 0.5504, 0.3693, 0.5208, 0.5, 0.5, 0.4375, 0.5, 0.4375, 0.5208, 0.5, 0.5179, 0.8125, 0.5347, 0.8125, 0.5347, 0.875, 0.5179, 0.875, 0.5347, 0.8125, 0.5347, 0.8125, 0.5179, 0.8125, 0.5179, 0.8125, 0.5347, 0.875, 0.5347, 0.875, 0.5347, 0.8125, 0.5347, 0.8125, 0.5179, 0.875, 0.5179, 0.875, 0.5347, 0.875, 0.5347, 0.875, 0.5179, 0.8125, 0.5179, 0.8125, 0.5179, 0.875, 0.5179, 0.875, 0.5179, 0.875, 0.5347, 0.875, 0.5347, 0.9375, 0.5179, 0.9375, 0.5347, 0.875, 0.5347, 0.875, 0.5179, 0.875, 0.5179, 0.875, 0.5347, 0.9375, 0.5347, 0.9375, 0.5347, 0.875, 0.5347, 0.875, 0.5179, 0.9375, 0.5179, 0.9375, 0.5347, 0.9375, 0.5347, 0.9375, 0.5179, 0.875, 0.5179, 0.875, 0.5179, 0.9375, 0.5179, 0.9375, 0.4777, 0.9375, 0.4798, 1.0, 0.4798, 1.0, 0.4777, 0.9375, 0.4583, 0.25, 0.4594, 0.1875, 0.4594, 0.1875, 0.4583, 0.25, 0.4777, 0.875, 0.4777, 0.9375, 0.4777, 0.9375, 0.4777, 0.875, 0.4484, 0.9375, 0.4375, 0.875, 0.4375, 0.875, 0.4484, 0.9375, 0.4777, 0.8125, 0.4777, 0.875, 0.4777, 0.875, 0.4777, 0.8125, 0.4594, 0.625, 0.4594, 0.5625, 0.4594, 0.5625, 0.4594, 0.625, 0.4723, 0.375, 0.4723, 0.4375, 0.4699, 0.4375, 0.4698, 0.375, 0.4375, 0.875, 0.4484, 0.8125, 0.4484, 0.8125, 0.4375, 0.875, 0.4375, 0.4375, 0.4375, 0.375, 0.4375, 0.375, 0.4375, 0.4375, 0.4813, 0.6875, 0.4798, 0.75, 0.4798, 0.75, 0.4813, 0.6875, 0.4586, 0.75, 0.4594, 0.6875, 0.4594, 0.6875, 0.4586, 0.75, 0.4484, 0.8125, 0.4586, 0.75, 0.4586, 0.75, 0.4484, 0.8125, 0.4375, 0.375, 0.4698, 0.375, 0.4699, 0.4375, 0.4375, 0.4375, 0.4813, 0.5625, 0.4813, 0.625, 0.4813, 0.625, 0.4813, 0.5625, 0.4586, 1.0, 0.4484, 0.9375, 0.4484, 0.9375, 0.4586, 1.0, 0.4723, 0.4375, 0.4757, 0.4688, 0.4791, 0.5, 0.4791, 0.5, 0.4699, 0.4375, 0.4813, 0.1875, 0.4791, 0.25, 0.4791, 0.25, 0.4813, 0.1875, 0.4375, 0.875, 0.4777, 0.875, 0.4777, 0.9375, 0.4484, 0.9375, 0.4594, 0.625, 0.4813, 0.625, 0.4813, 0.6875, 0.4594, 0.6875, 0.4583, 0.5, 0.4791, 0.5, 0.4813, 0.5625, 0.4594, 0.5625, 0.4375, 0.3125, 0.4699, 0.3125, 0.4698, 0.375, 0.4375, 0.375, 0.4594, 0.125, 0.4813, 0.125, 0.4813, 0.1875, 0.4594, 0.1875, 0.4586, 0.0, 0.4798, 0.0, 0.4813, 0.0625, 0.4594, 0.0625, 0.4594, 0.0625, 0.4813, 0.0625, 0.4813, 0.125, 0.4594, 0.125, 0.4594, 0.1875, 0.4813, 0.1875, 0.4791, 0.25, 0.4583, 0.25, 0.4375, 0.4375, 0.4699, 0.4375, 0.4791, 0.5, 0.4583, 0.5, 0.4594, 0.5625, 0.4813, 0.5625, 0.4813, 0.625, 0.4594, 0.625, 0.4594, 0.6875, 0.4813, 0.6875, 0.4798, 0.75, 0.4586, 0.75, 0.4375, 0.3125, 0.4583, 0.25, 0.4791, 0.25, 0.4699, 0.3125, 0.4586, 1.0, 0.4484, 0.9375, 0.4777, 0.9375, 0.4798, 1.0, 0.4484, 0.8125, 0.4586, 0.75, 0.4798, 0.75, 0.4777, 0.8125, 0.4375, 0.875, 0.4484, 0.8125, 0.4777, 0.8125, 0.4777, 0.875, 0.4798, 0.75, 0.4777, 0.8125, 0.4777, 0.8125, 0.4798, 0.75, 0.4594, 0.125, 0.4594, 0.0625, 0.4594, 0.0625, 0.4594, 0.125, 0.4813, 0.625, 0.4813, 0.6875, 0.4813, 0.6875, 0.4813, 0.625, 0.4594, 0.0625, 0.4586, 0.0, 0.4586, 0.0, 0.4594, 0.0625, 0.4791, 0.5, 0.4813, 0.5625, 0.4813, 0.5625, 0.4791, 0.5, 0.4594, 0.1875, 0.4594, 0.125, 0.4594, 0.125, 0.4594, 0.1875, 0.4723, 0.3125, 0.4723, 0.375, 0.4698, 0.375, 0.4699, 0.3125, 0.4594, 0.5625, 0.4583, 0.5, 0.4583, 0.5, 0.4594, 0.5625, 0.4791, 0.25, 0.4757, 0.2812, 0.4723, 0.3125, 0.4699, 0.3125, 0.4791, 0.25, 0.4594, 0.6875, 0.4594, 0.625, 0.4594, 0.625, 0.4594, 0.6875, 0.4813, 0.125, 0.4813, 0.1875, 0.4813, 0.1875, 0.4813, 0.125, 0.4583, 0.5, 0.4375, 0.4375, 0.4375, 0.4375, 0.4583, 0.5, 0.4798, 0.0, 0.4813, 0.0625, 0.4813, 0.0625, 0.4798, 0.0, 0.4375, 0.375, 0.4375, 0.3125, 0.4375, 0.3125, 0.4375, 0.375, 0.4375, 0.3125, 0.4583, 0.25, 0.4583, 0.25, 0.4375, 0.3125, 0.4813, 0.0625, 0.4813, 0.125, 0.4813, 0.125, 0.4813, 0.0625])
me_cube_017.update()

# ---- objects
ob_cube = bpy.data.objects.new('Cube', me_cube_012)
ob_cube_001 = bpy.data.objects.new('Cube.001', me_cube_013)
ob_cube_002 = bpy.data.objects.new('Cube.002', me_cube_014)
ob_cube_003 = bpy.data.objects.new('Cube.003', me_cube_015)
ob_cube_004 = bpy.data.objects.new('Cube.004', me_cube_016)
ob_cube_005 = bpy.data.objects.new('Cube.005', me_cube_017)

# ---- transforms, parenting, visibility, modifiers, constraints
ob_cube.location = (0.0, 0.0, 0.0)
ob_cube.scale = (1.0, 1.0, 2.0)
ob_cube_001.location = (-0.0007204, 0.06218, -0.007704)
ob_cube_001.scale = (0.9697, 0.9697, 0.9697)
ob_cube_002.location = (-0.0007204, 0.06218, -0.007704)
ob_cube_002.scale = (0.9697, 0.9697, 0.9697)
ob_cube_003.location = (0.0, 0.0, 0.0)
ob_cube_003.scale = (1.0, 1.0, 2.0)
ob_cube_004.location = (0.0, 0.0, 0.0)
ob_cube_004.scale = (1.0, 1.0, 2.0)
ob_cube_005.location = (0.0, 0.0, 0.0)
ob_cube_005.scale = (1.0, 1.0, 2.0)

# ---- collection membership
col_collection.objects.link(ob_cube)
col_collection.objects.link(ob_cube_001)
col_collection.objects.link(ob_cube_002)
col_collection.objects.link(ob_cube_003)
col_collection.objects.link(ob_cube_004)
col_collection.objects.link(ob_cube_005)

# ---- scene / render settings (as saved in the file)
scene.frame_start = 1; scene.frame_end = 250; scene.frame_set(64)
scene.render.engine = 'BLENDER_EEVEE_NEXT'
scene.cycles.sampling_pattern = 'TABULATED_SOBOL'
scene.view_settings.view_transform = 'Filmic'
bpy.context.view_layer.update()

# ---- added for rendering (the .blend has no active camera and no usable light): camera, sun
cam_auto = bpy.data.cameras.new('AutoCamera')
cam_auto.lens = 50.0
cam_auto.sensor_width = 36.0
cam_auto.clip_end = 1000.0
ob_auto_camera = bpy.data.objects.new('AutoCamera', cam_auto)
scene.collection.objects.link(ob_auto_camera)
ob_auto_camera.location = (6.73583, -8.54777, 6.31927)
ob_auto_camera.rotation_euler = (1.09748, -7.21219e-08, 0.694738)
scene.camera = ob_auto_camera
light_auto_sun = bpy.data.lights.new('AutoSun', 'SUN')
light_auto_sun.energy = 3.0
light_auto_sun.angle = 0.0523599
ob_auto_sun = bpy.data.objects.new('AutoSun', light_auto_sun)
scene.collection.objects.link(ob_auto_sun)
ob_auto_sun.rotation_euler = (0.872665, 0.174533, 0.523599)
bpy.context.view_layer.update()
